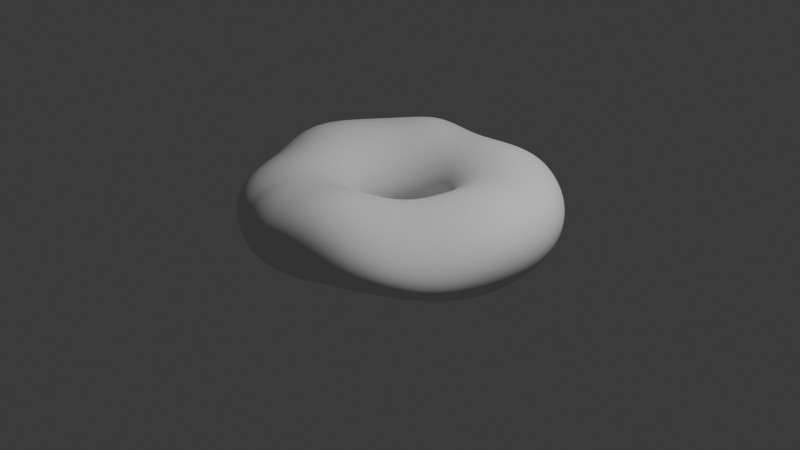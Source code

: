 # Source: untitled.blend  (saved by Blender 4.2.66; exported with 4.5.12 LTS)
import bpy
from mathutils import Matrix  # noqa: F401  (used for matrix-valued properties, if any)

bpy.ops.wm.read_factory_settings(use_empty=True)
scene = bpy.context.scene
scene.name = 'Scene'

# ---- collections
col_collection = bpy.data.collections.new('Collection'); scene.collection.children.link(col_collection)

# ---- world
world_world = bpy.data.worlds.new('World'); scene.world = world_world
world_world.use_nodes = True; world_world.node_tree.nodes.clear()
_N = world_world.node_tree.nodes; _L = world_world.node_tree.links
n0 = _N.new('ShaderNodeOutputWorld'); n0.name = 'World Output'; n0.location = (300, 300)
n1 = _N.new('ShaderNodeBackground'); n1.name = 'Background'; n1.location = (10, 300)
n1.inputs[0].default_value = (0.05088, 0.05088, 0.05088, 1.0)
_L.new(n1.outputs[0], n0.inputs[0])
n0.is_active_output = True
world_world.color = (0.05088, 0.05088, 0.05088)
world_world.sun_shadow_jitter_overblur = 0.0

# ---- cameras
cam_camera = bpy.data.cameras.new('Camera')
cam_camera.clip_end = 100.0
cam_camera.ortho_scale = 7.314

# ---- lights
light_light = bpy.data.lights.new('Light', 'POINT')
light_light.energy = 1000.0
light_light.shadow_soft_size = 0.1

# ---- meshes
me_torus = bpy.data.meshes.new('Torus')
me_torus.from_pydata([(1.753, 0.01084, 0.007622), (1.688, 0.001475, 0.2744), (1.513, 0.0, 0.4926), (1.261, -0.0004176, 0.6191), (0.9832, -0.001215, 0.6332), (0.7053, 0.02094, 0.5121), (0.5538, -0.000137, 0.2836), (0.4907, 0.002064, 0.001985), (0.5565, 0.01572, -0.2623), (0.7387, 0.04395, -0.4616), (0.9992, 0.07374, -0.5591), (1.282, 0.08236, -0.5514), (1.529, 0.06261, -0.4461), (1.696, 0.03275, -0.2503), (1.734, 0.2966, 0.01609), (1.669, 0.2707, 0.278), (1.495, 0.2373, 0.4949), (1.249, 0.1954, 0.6343), (0.9758, 0.1499, 0.6533), (0.7257, 0.1107, 0.5287), (0.5491, 0.08497, 0.2903), (0.4854, 0.07983, 0.004801), (0.5507, 0.106, -0.2596), (0.7322, 0.167, -0.4551), (0.9921, 0.2459, -0.549), (1.274, 0.3072, -0.5368), (1.518, 0.3262, -0.4296), (1.681, 0.3168, -0.2362), (1.672, 0.5691, 0.01995), (1.607, 0.531, 0.28), (1.441, 0.4683, 0.5047), (1.207, 0.3861, 0.6536), (0.9442, 0.2977, 0.6743), (0.7019, 0.2204, 0.5428), (0.5302, 0.1687, 0.2971), (0.468, 0.1549, 0.007407), (0.5308, 0.1916, -0.2586), (0.7064, 0.2811, -0.4529), (0.9579, 0.4021, -0.5443), (1.23, 0.5105, -0.529), (1.465, 0.5679, -0.4219), (1.621, 0.5828, -0.2302), (1.565, 0.8181, 0.01662), (1.506, 0.773, 0.2797), (1.352, 0.6859, 0.5143), (1.134, 0.5673, 0.6702), (0.8888, 0.4383, 0.6911), (0.6604, 0.325, 0.553), (0.498, 0.2484, 0.3017), (0.4388, 0.2252, 0.008661), (0.4973, 0.2701, -0.2597), (0.6618, 0.3828, -0.4555), (0.8972, 0.5369, -0.5495), (1.152, 0.6821, -0.5368), (1.372, 0.7771, -0.4291), (1.518, 0.82, -0.2355), (1.419, 1.04, 0.008227), (1.366, 0.9934, 0.2776), (1.229, 0.887, 0.5186), (1.032, 0.7354, 0.6772), (0.8099, 0.5688, 0.698), (0.6015, 0.422, 0.5565), (0.453, 0.3221, 0.3032), (0.3983, 0.2893, 0.008152), (0.4509, 0.3398, -0.2626), (0.5996, 0.4703, -0.4624), (0.8119, 0.6492, -0.5627), (1.041, 0.8239, -0.5557), (1.241, 0.9532, -0.4475), (1.374, 1.026, -0.2494), (1.238, 1.239, 0.0008715), (1.194, 1.193, 0.2754), (1.074, 1.068, 0.5151), (0.9028, 0.8862, 0.6713), (0.7086, 0.6863, 0.691), (0.5265, 0.5091, 0.5523), (0.3963, 0.3882, 0.3012), (0.3478, 0.3465, 0.006268), (0.3931, 0.4002, -0.2666), (0.522, 0.5437, -0.4718), (0.7056, 0.7415, -0.5799), (0.9043, 0.9413, -0.5789), (1.078, 1.102, -0.4696), (1.196, 1.205, -0.2649), (1.029, 1.416, 0.0), (0.992, 1.365, 0.2734), (0.8918, 1.223, 0.5052), (0.7491, 1.016, 0.6551), (0.5882, 0.7876, 0.674), (0.4375, 0.5841, 0.5415), (0.3294, 0.445, 0.2961), (0.2888, 0.3961, 0.004047), (0.3258, 0.451, -0.2705), (0.4316, 0.6041, -0.4815), (0.5824, 0.8172, -0.597), (0.7461, 1.04, -0.5998), (0.8913, 1.232, -0.4871), (0.992, 1.365, -0.2732), (0.7945, 1.559, 0.0), (0.7662, 1.504, 0.2733), (0.6873, 1.348, 0.4951), (0.5764, 1.121, 0.6352), (0.4527, 0.8698, 0.6525), (0.3372, 0.645, 0.527), (0.254, 0.4908, 0.2891), (0.2228, 0.4364, 0.001838), (0.2509, 0.4927, -0.273), (0.3314, 0.6529, -0.4891), (0.4416, 0.8783, -0.6054), (0.5571, 1.121, -0.5995), (0.6732, 1.344, -0.4813), (0.7632, 1.503, -0.2709), (0.5257, 1.66, 0.01258), (0.5211, 1.605, 0.2737), (0.4675, 1.439, 0.4926), (0.3905, 1.198, 0.6193), (0.3065, 0.9303, 0.6322), (0.2287, 0.6899, 0.512), (0.1725, 0.5246, 0.2819), (0.1515, 0.466, 0.0002323), (0.1707, 0.5254, -0.2733), (0.2243, 0.6916, -0.4922), (0.2785, 0.9253, -0.594), (0.3289, 1.182, -0.5638), (0.3977, 1.42, -0.4344), (0.4759, 1.593, -0.2353), (0.2223, 1.715, 0.04289), (0.2513, 1.663, 0.2839), (0.2367, 1.494, 0.4926), (0.1971, 1.245, 0.6142), (0.1541, 0.9674, 0.6181), (0.1153, 0.7176, 0.4998), (0.08698, 0.5454, 0.2761), (0.07665, 0.484, 7.715e-17), (0.08641, 0.5456, -0.2733), (0.1103, 0.7173, -0.4896), (0.108, 0.9556, -0.5765), (0.08986, 1.216, -0.5249), (0.1021, 1.458, -0.3805), (0.1602, 1.639, -0.1869), (-0.06971, 1.731, 0.05805), (-0.02112, 1.682, 0.2909), (-0.0005777, 1.513, 0.493), (9.514e-08, 1.26, 0.6142), (7.397e-08, 0.9798, 0.6142), (0.0001269, 0.7271, 0.4932), (1.151e-05, 0.5524, 0.2734), (3.699e-08, 0.49, 7.715e-17), (4.17e-08, 0.5524, -0.2733), (-0.005233, 0.7258, -0.4882), (-0.0541, 0.9653, -0.5692), (-0.1276, 1.226, -0.508), (-0.1657, 1.468, -0.3546), (-0.1314, 1.652, -0.1639), (-0.3253, 1.715, 0.04289), (-0.2767, 1.663, 0.2839), (-0.2367, 1.494, 0.4926), (-0.1971, 1.245, 0.6142), (-0.1533, 0.9677, 0.6142), (-0.1138, 0.7182, 0.4926), (-0.08641, 0.5456, 0.2733), (-0.07665, 0.484, 7.715e-17), (-0.08641, 0.5456, -0.2733), (-0.1173, 0.7173, -0.4896), (-0.1986, 0.9556, -0.5765), (-0.3044, 1.216, -0.5249), (-0.3712, 1.458, -0.3805), (-0.3678, 1.639, -0.1869), (-0.5559, 1.66, 0.01258), (-0.5219, 1.605, 0.2737), (-0.4675, 1.439, 0.4926), (-0.3894, 1.199, 0.6142), (-0.3028, 0.9319, 0.6142), (-0.2247, 0.6916, 0.4926), (-0.1707, 0.5254, 0.2733), (-0.1514, 0.466, 7.715e-17), (-0.1707, 0.5254, -0.2733), (-0.2251, 0.6915, -0.4922), (-0.327, 0.9253, -0.594), (-0.4497, 1.183, -0.5636), (-0.5373, 1.42, -0.4344), (-0.5671, 1.593, -0.2353), (-0.7945, 1.559, 0.0), (-0.7662, 1.504, 0.2733), (-0.6868, 1.348, 0.4926), (-0.5721, 1.123, 0.6142), (-0.4448, 0.873, 0.6142), (-0.3301, 0.6479, 0.4926), (-0.2508, 0.4922, 0.2733), (-0.2225, 0.4366, 7.715e-17), (-0.2508, 0.4922, -0.2733), (-0.3301, 0.6479, -0.4926), (-0.4475, 0.874, -0.6091), (-0.5786, 1.13, -0.5942), (-0.6918, 1.355, -0.4746), (-0.767, 1.505, -0.2692), (-1.02, 1.426, 0.006641), (-0.9915, 1.365, 0.2762), (-0.8887, 1.221, 0.5017), (-0.7403, 1.017, 0.6233), (-0.5758, 0.7921, 0.6161), (-0.4274, 0.5883, 0.4926), (-0.3247, 0.4469, 0.2733), (-0.288, 0.3964, 7.715e-17), (-0.3247, 0.4469, -0.2733), (-0.4274, 0.5883, -0.4925), (-0.5651, 0.8057, -0.6057), (-0.711, 1.055, -0.5908), (-0.8534, 1.267, -0.4644), (-0.9677, 1.395, -0.2543), (-1.211, 1.267, 0.02885), (-1.185, 1.193, 0.3065), (-1.068, 1.057, 0.5356), (-0.8893, 0.8805, 0.6499), (-0.6922, 0.689, 0.627), (-0.5142, 0.5142, 0.4926), (-0.3906, 0.3906, 0.2733), (-0.3465, 0.3465, 7.715e-17), (-0.3906, 0.3906, -0.2733), (-0.5131, 0.5155, -0.4917), (-0.6717, 0.7183, -0.5976), (-0.8381, 0.955, -0.5725), (-1.002, 1.152, -0.4392), (-1.141, 1.257, -0.2318), (-1.38, 1.061, 0.05755), (-1.352, 0.9863, 0.3434), (-1.219, 0.8656, 0.5737), (-1.016, 0.722, 0.6774), (-0.7914, 0.5685, 0.6392), (-0.5883, 0.4271, 0.4937), (-0.4469, 0.3247, 0.2733), (-0.3964, 0.288, 7.715e-17), (-0.4469, 0.3247, -0.2733), (-0.5864, 0.4297, -0.491), (-0.7668, 0.6071, -0.5939), (-0.9561, 0.8172, -0.5643), (-1.141, 0.9894, -0.4273), (-1.299, 1.069, -0.2139), (-1.531, 0.8122, 0.0644), (-1.493, 0.7504, 0.3571), (-1.343, 0.6574, 0.5916), (-1.119, 0.5497, 0.6897), (-0.8715, 0.4358, 0.6447), (-0.6478, 0.3295, 0.4947), (-0.4922, 0.2508, 0.2733), (-0.4366, 0.2225, 7.715e-17), (-0.4922, 0.2508, -0.2733), (-0.6466, 0.3317, -0.4915), (-0.8509, 0.4715, -0.5968), (-1.069, 0.6373, -0.5717), (-1.28, 0.7682, -0.4374), (-1.451, 0.8239, -0.2158), (-1.655, 0.5407, 0.0386), (-1.602, 0.5034, 0.3357), (-1.435, 0.4434, 0.5737), (-1.195, 0.3704, 0.6785), (-0.9305, 0.2951, 0.6402), (-0.6915, 0.2243, 0.494), (-0.5254, 0.1707, 0.2733), (-0.466, 0.1514, 7.715e-17), (-0.5254, 0.1707, -0.2733), (-0.6915, 0.2249, -0.4925), (-0.9197, 0.3175, -0.6046), (-1.167, 0.4274, -0.5895), (-1.402, 0.5112, -0.4635), (-1.581, 0.5469, -0.2441), (-1.728, 0.2708, 0.01041), (-1.665, 0.255, 0.3055), (-1.491, 0.2233, 0.5396), (-1.243, 0.186, 0.6519), (-0.967, 0.1491, 0.6284), (-0.7182, 0.1137, 0.4926), (-0.5456, 0.08641, 0.2733), (-0.484, 0.07665, 7.715e-17), (-0.5456, 0.08641, -0.2733), (-0.7182, 0.1138, -0.4926), (-0.9653, 0.1563, -0.6123), (-1.236, 0.2079, -0.6072), (-1.486, 0.2464, -0.4862), (-1.665, 0.2664, -0.2713), (-1.746, -0.003401, 0.02566), (-1.681, -0.005685, 0.3125), (-1.507, -0.006945, 0.5332), (-1.258, -0.004676, 0.6369), (-0.9797, -0.0008319, 0.617), (-0.7272, 6.357e-08, 0.4926), (-0.5524, 4.829e-08, 0.2733), (-0.49, 4.284e-08, 7.715e-17), (-0.5524, 4.829e-08, -0.2733), (-0.7272, 6.357e-08, -0.4926), (-0.9782, 0.002544, -0.6118), (-1.254, 0.009669, -0.6052), (-1.507, 0.008946, -0.4838), (-1.684, 0.001097, -0.2611), (-1.712, -0.2733, 0.07109), (-1.653, -0.2742, 0.3529), (-1.483, -0.2453, 0.5578), (-1.24, -0.201, 0.6437), (-0.9673, -0.1536, 0.6166), (-0.7182, -0.1138, 0.4926), (-0.5456, -0.08641, 0.2733), (-0.484, -0.07665, 7.715e-17), (-0.5456, -0.08641, -0.2733), (-0.7182, -0.1137, -0.4925), (-0.9598, -0.1403, -0.6022), (-1.224, -0.163, -0.5825), (-1.468, -0.198, -0.4471), (-1.645, -0.2425, -0.2152), (-1.633, -0.524, 0.1101), (-1.584, -0.5279, 0.3802), (-1.425, -0.4781, 0.5729), (-1.192, -0.3943, 0.6509), (-0.9312, -0.3033, 0.6181), (-0.6916, -0.2247, 0.4926), (-0.5254, -0.1707, 0.2733), (-0.466, -0.1514, 7.715e-17), (-0.5254, -0.1707, -0.2733), (-0.6908, -0.2234, -0.4914), (-0.9173, -0.2791, -0.5922), (-1.162, -0.3308, -0.5597), (-1.39, -0.3957, -0.4075), (-1.561, -0.4716, -0.1699), (-1.524, -0.766, 0.1038), (-1.483, -0.7652, 0.3628), (-1.337, -0.6949, 0.5563), (-1.118, -0.5758, 0.6424), (-0.8727, -0.4451, 0.6163), (-0.6479, -0.3301, 0.4926), (-0.4922, -0.2508, 0.2733), (-0.4366, -0.2225, 7.715e-17), (-0.4922, -0.2508, -0.2733), (-0.6468, -0.3282, -0.4908), (-0.8559, -0.417, -0.5884), (-1.08, -0.5033, -0.5503), (-1.29, -0.5983, -0.3953), (-1.452, -0.7006, -0.1637), (-1.393, -1.004, 0.05481), (-1.355, -0.9894, 0.3148), (-1.219, -0.893, 0.5212), (-1.018, -0.7421, 0.625), (-0.7927, -0.5759, 0.6142), (-0.5883, -0.4274, 0.4926), (-0.4469, -0.3247, 0.2733), (-0.3964, -0.288, 7.715e-17), (-0.4469, -0.3247, -0.2733), (-0.5877, -0.4264, -0.4915), (-0.7786, -0.5531, -0.593), (-0.984, -0.683, -0.5607), (-1.178, -0.8156, -0.4219), (-1.327, -0.9366, -0.2048), (-1.232, -1.228, 0.009165), (-1.193, -1.193, 0.2761), (-1.069, -1.07, 0.4949), (-0.8911, -0.8911, 0.6142), (-0.6928, -0.6928, 0.6142), (-0.5142, -0.5142, 0.4926), (-0.3906, -0.3906, 0.2733), (-0.3465, -0.3465, 7.715e-17), (-0.3906, -0.3906, -0.2733), (-0.5142, -0.5142, -0.4925), (-0.6856, -0.6811, -0.6034), (-0.871, -0.8586, -0.584), (-1.046, -1.03, -0.4561), (-1.177, -1.167, -0.2487), (-1.029, -1.416, 0.0), (-0.992, -1.365, 0.2733), (-0.8892, -1.224, 0.4926), (-0.7407, -1.02, 0.6142), (-0.5759, -0.7927, 0.6142), (-0.4274, -0.5883, 0.4926), (-0.3247, -0.4469, 0.2733), (-0.288, -0.3964, 7.715e-17), (-0.3247, -0.4469, -0.2733), (-0.4274, -0.5883, -0.4926), (-0.5667, -0.7925, -0.6053), (-0.7085, -1.017, -0.5829), (-0.8606, -1.221, -0.4642), (-0.9853, -1.364, -0.2665), (-0.7679, -1.563, 0.02402), (-0.7655, -1.504, 0.2739), (-0.6868, -1.348, 0.4926), (-0.5721, -1.123, 0.6142), (-0.4448, -0.873, 0.6142), (-0.3301, -0.6479, 0.4926), (-0.2508, -0.4922, 0.2733), (-0.2225, -0.4366, 7.715e-17), (-0.2508, -0.4922, -0.2733), (-0.3293, -0.6481, -0.4918), (-0.4014, -0.8791, -0.575), (-0.4948, -1.134, -0.5411), (-0.6083, -1.36, -0.4169), (-0.7008, -1.513, -0.2127), (-0.5268, -1.668, 0.02065), (-0.5241, -1.605, 0.2736), (-0.4708, -1.438, 0.4899), (-0.3894, -1.199, 0.6142), (-0.3028, -0.9319, 0.6142), (-0.2244, -0.6915, 0.4933), (-0.1707, -0.5253, 0.2734), (-0.1514, -0.466, 7.715e-17), (-0.1707, -0.5254, -0.2733), (-0.2184, -0.6925, -0.4869), (-0.2532, -0.9394, -0.5662), (-0.3583, -1.206, -0.5694), (-0.466, -1.444, -0.4664), (-0.5071, -1.611, -0.2426), (-0.3258, -1.725, -0.02865), (-0.3238, -1.661, 0.2295), (-0.2742, -1.49, 0.4627), (-0.2009, -1.244, 0.6112), (-0.1749, -0.9477, 0.6157), (-0.1714, -0.6662, 0.4937), (-0.091, -0.5402, 0.2762), (-0.07665, -0.484, 7.715e-17), (-0.08641, -0.5456, -0.2733), (-0.105, -0.7195, -0.4846), (-0.1247, -0.9731, -0.5814), (-0.2078, -1.248, -0.5991), (-0.2702, -1.496, -0.4886), (-0.3008, -1.667, -0.2784), (-0.1199, -1.738, -0.08619), (-0.1207, -1.674, 0.1793), (-0.0672, -1.505, 0.4389), (-0.03907, -1.234, 0.6058), (-0.2206, -0.7861, 0.6062), (-0.2361, -0.5195, 0.4848), (-0.06191, -0.496, 0.2757), (0.0001249, -0.49, 0.0003518), (4.17e-08, -0.5524, -0.2733), (0.004032, -0.7278, -0.4887), (0.005706, -0.9821, -0.6013), (-0.02938, -1.261, -0.6179), (-0.04902, -1.512, -0.5068), (-0.08106, -1.682, -0.3188), (0.1068, -1.709, -0.1305), (0.1338, -1.651, 0.1694), (0.1803, -1.487, 0.4491), (-0.07633, -1.012, 0.5962), (-0.415, -0.4724, 0.5849), (-0.3764, -0.2901, 0.4695), (-0.0761, -0.4012, 0.2713), (0.07753, -0.4837, 0.002476), (0.08641, -0.5456, -0.2733), (0.1133, -0.7182, -0.4928), (0.1413, -0.9672, -0.6194), (0.1458, -1.241, -0.6441), (0.1413, -1.485, -0.5558), (0.1214, -1.652, -0.3788), (0.4368, -1.652, -0.08302), (0.4648, -1.598, 0.228), (0.3047, -1.309, 0.4741), (-0.2434, -0.6479, 0.5796), (-0.6562, -0.0984, 0.5595), (-0.53, -0.03447, 0.4522), (-0.1037, -0.2837, 0.265), (0.1441, -0.4577, 0.004125), (0.1707, -0.5254, -0.2733), (0.2247, -0.6917, -0.4924), (0.2847, -0.9317, -0.621), (0.3284, -1.195, -0.6484), (0.36, -1.428, -0.569), (0.3902, -1.59, -0.3772), (0.7831, -1.561, 0.004048), (0.7544, -1.494, 0.2749), (0.3474, -1.052, 0.4755), (-0.3654, -0.3085, 0.5596), (-0.8248, 0.2294, 0.5393), (-0.6279, 0.185, 0.4385), (-0.1134, -0.1727, 0.2593), (0.1993, -0.4141, 0.004299), (0.2508, -0.4922, -0.2733), (0.3297, -0.6498, -0.4856), (0.4392, -0.8809, -0.5859), (0.5403, -1.134, -0.5836), (0.6449, -1.358, -0.4701), (0.7379, -1.51, -0.2605), (1.025, -1.431, 0.05657), (0.9547, -1.34, 0.2959), (0.4616, -0.8535, 0.4726), (-0.3157, -0.1024, 0.5513), (-0.8158, 0.4156, 0.5317), (-0.6148, 0.3173, 0.4326), (-0.08143, -0.09126, 0.2563), (0.255, -0.3652, 0.003945), (0.3247, -0.447, -0.2731), (0.4263, -0.5932, -0.4741), (0.5721, -0.8096, -0.5509), (0.7341, -1.049, -0.5046), (0.8818, -1.257, -0.3697), (0.9861, -1.391, -0.1762), (1.231, -1.265, 0.1019), (1.163, -1.183, 0.3231), (0.6969, -0.7517, 0.4863), (-0.06294, -0.06395, 0.5575), (-0.5869, 0.4181, 0.5381), (-0.4732, 0.3437, 0.4355), (0.001072, -0.04964, 0.2566), (0.3161, -0.3178, 0.003605), (0.3905, -0.391, -0.2717), (0.5125, -0.5218, -0.4639), (0.6874, -0.7168, -0.5243), (0.8816, -0.9332, -0.4563), (1.059, -1.119, -0.3061), (1.184, -1.235, -0.1159), (1.409, -1.061, 0.1203), (1.361, -1.008, 0.3359), (1.008, -0.7102, 0.5005), (0.3224, -0.1379, 0.5727), (-0.2208, 0.3033, 0.5527), (-0.2315, 0.2849, 0.4451), (0.1257, -0.04336, 0.26), (0.3792, -0.2712, 0.003266), (0.4467, -0.3254, -0.2708), (0.5864, -0.436, -0.4593), (0.7866, -0.6028, -0.5133), (1.009, -0.7882, -0.4361), (1.211, -0.9463, -0.2782), (1.354, -1.041, -0.09108), (1.553, -0.8212, 0.1002), (1.501, -0.7795, 0.3233), (1.298, -0.6492, 0.5048), (0.7398, -0.2419, 0.5889), (0.1933, 0.1441, 0.5711), (0.05846, 0.182, 0.4584), (0.2708, -0.0565, 0.265), (0.4336, -0.2187, 0.002447), (0.4923, -0.2504, -0.2708), (0.6477, -0.332, -0.4591), (0.8696, -0.4612, -0.5177), (1.114, -0.6117, -0.4526), (1.337, -0.7366, -0.3059), (1.494, -0.8077, -0.1175), (1.661, -0.5554, 0.05493), (1.604, -0.5275, 0.2957), (1.438, -0.4687, 0.497), (1.083, -0.2903, 0.6043), (0.5783, 0.002767, 0.59), (0.342, 0.07908, 0.4734), (0.4082, -0.06743, 0.2703), (0.4662, -0.1513, 0.0006402), (0.5266, -0.1661, -0.2696), (0.695, -0.2125, -0.4619), (0.935, -0.2932, -0.5336), (1.198, -0.3968, -0.4913), (1.434, -0.492, -0.3654), (1.599, -0.5469, -0.1775), (1.728, -0.276, 0.0127), (1.667, -0.2643, 0.2746), (1.494, -0.2367, 0.4926), (1.245, -0.1971, 0.6142), (0.863, -0.0629, 0.6105), (0.5698, 0.01586, 0.4924), (0.5095, -0.05383, 0.2769), (0.4841, -0.076, 0.0004615), (0.5483, -0.07615, -0.2661), (0.726, -0.08454, -0.4645), (0.9793, -0.1102, -0.552), (1.255, -0.1584, -0.5328), (1.5, -0.2169, -0.423), (1.668, -0.261, -0.2342)], [], [(0, 14, 15, 1), (1, 15, 16, 2), (2, 16, 17, 3), (3, 17, 18, 4), (4, 18, 19, 5), (5, 19, 20, 6), (6, 20, 21, 7), (7, 21, 22, 8), (8, 22, 23, 9), (9, 23, 24, 10), (10, 24, 25, 11), (11, 25, 26, 12), (12, 26, 27, 13), (13, 27, 14, 0), (14, 28, 29, 15), (15, 29, 30, 16), (16, 30, 31, 17), (17, 31, 32, 18), (18, 32, 33, 19), (19, 33, 34, 20), (20, 34, 35, 21), (21, 35, 36, 22), (22, 36, 37, 23), (23, 37, 38, 24), (24, 38, 39, 25), (25, 39, 40, 26), (26, 40, 41, 27), (27, 41, 28, 14), (28, 42, 43, 29), (29, 43, 44, 30), (30, 44, 45, 31), (31, 45, 46, 32), (32, 46, 47, 33), (33, 47, 48, 34), (34, 48, 49, 35), (35, 49, 50, 36), (36, 50, 51, 37), (37, 51, 52, 38), (38, 52, 53, 39), (39, 53, 54, 40), (40, 54, 55, 41), (41, 55, 42, 28), (42, 56, 57, 43), (43, 57, 58, 44), (44, 58, 59, 45), (45, 59, 60, 46), (46, 60, 61, 47), (47, 61, 62, 48), (48, 62, 63, 49), (49, 63, 64, 50), (50, 64, 65, 51), (51, 65, 66, 52), (52, 66, 67, 53), (53, 67, 68, 54), (54, 68, 69, 55), (55, 69, 56, 42), (56, 70, 71, 57), (57, 71, 72, 58), (58, 72, 73, 59), (59, 73, 74, 60), (60, 74, 75, 61), (61, 75, 76, 62), (62, 76, 77, 63), (63, 77, 78, 64), (64, 78, 79, 65), (65, 79, 80, 66), (66, 80, 81, 67), (67, 81, 82, 68), (68, 82, 83, 69), (69, 83, 70, 56), (70, 84, 85, 71), (71, 85, 86, 72), (72, 86, 87, 73), (73, 87, 88, 74), (74, 88, 89, 75), (75, 89, 90, 76), (76, 90, 91, 77), (77, 91, 92, 78), (78, 92, 93, 79), (79, 93, 94, 80), (80, 94, 95, 81), (81, 95, 96, 82), (82, 96, 97, 83), (83, 97, 84, 70), (84, 98, 99, 85), (85, 99, 100, 86), (86, 100, 101, 87), (87, 101, 102, 88), (88, 102, 103, 89), (89, 103, 104, 90), (90, 104, 105, 91), (91, 105, 106, 92), (92, 106, 107, 93), (93, 107, 108, 94), (94, 108, 109, 95), (95, 109, 110, 96), (96, 110, 111, 97), (97, 111, 98, 84), (98, 112, 113, 99), (99, 113, 114, 100), (100, 114, 115, 101), (101, 115, 116, 102), (102, 116, 117, 103), (103, 117, 118, 104), (104, 118, 119, 105), (105, 119, 120, 106), (106, 120, 121, 107), (107, 121, 122, 108), (108, 122, 123, 109), (109, 123, 124, 110), (110, 124, 125, 111), (111, 125, 112, 98), (112, 126, 127, 113), (113, 127, 128, 114), (114, 128, 129, 115), (115, 129, 130, 116), (116, 130, 131, 117), (117, 131, 132, 118), (118, 132, 133, 119), (119, 133, 134, 120), (120, 134, 135, 121), (121, 135, 136, 122), (122, 136, 137, 123), (123, 137, 138, 124), (124, 138, 139, 125), (125, 139, 126, 112), (126, 140, 141, 127), (127, 141, 142, 128), (128, 142, 143, 129), (129, 143, 144, 130), (130, 144, 145, 131), (131, 145, 146, 132), (132, 146, 147, 133), (133, 147, 148, 134), (134, 148, 149, 135), (135, 149, 150, 136), (136, 150, 151, 137), (137, 151, 152, 138), (138, 152, 153, 139), (139, 153, 140, 126), (140, 154, 155, 141), (141, 155, 156, 142), (142, 156, 157, 143), (143, 157, 158, 144), (144, 158, 159, 145), (145, 159, 160, 146), (146, 160, 161, 147), (147, 161, 162, 148), (148, 162, 163, 149), (149, 163, 164, 150), (150, 164, 165, 151), (151, 165, 166, 152), (152, 166, 167, 153), (153, 167, 154, 140), (154, 168, 169, 155), (155, 169, 170, 156), (156, 170, 171, 157), (157, 171, 172, 158), (158, 172, 173, 159), (159, 173, 174, 160), (160, 174, 175, 161), (161, 175, 176, 162), (162, 176, 177, 163), (163, 177, 178, 164), (164, 178, 179, 165), (165, 179, 180, 166), (166, 180, 181, 167), (167, 181, 168, 154), (168, 182, 183, 169), (169, 183, 184, 170), (170, 184, 185, 171), (171, 185, 186, 172), (172, 186, 187, 173), (173, 187, 188, 174), (174, 188, 189, 175), (175, 189, 190, 176), (176, 190, 191, 177), (177, 191, 192, 178), (178, 192, 193, 179), (179, 193, 194, 180), (180, 194, 195, 181), (181, 195, 182, 168), (182, 196, 197, 183), (183, 197, 198, 184), (184, 198, 199, 185), (185, 199, 200, 186), (186, 200, 201, 187), (187, 201, 202, 188), (188, 202, 203, 189), (189, 203, 204, 190), (190, 204, 205, 191), (191, 205, 206, 192), (192, 206, 207, 193), (193, 207, 208, 194), (194, 208, 209, 195), (195, 209, 196, 182), (196, 210, 211, 197), (197, 211, 212, 198), (198, 212, 213, 199), (199, 213, 214, 200), (200, 214, 215, 201), (201, 215, 216, 202), (202, 216, 217, 203), (203, 217, 218, 204), (204, 218, 219, 205), (205, 219, 220, 206), (206, 220, 221, 207), (207, 221, 222, 208), (208, 222, 223, 209), (209, 223, 210, 196), (210, 224, 225, 211), (211, 225, 226, 212), (212, 226, 227, 213), (213, 227, 228, 214), (214, 228, 229, 215), (215, 229, 230, 216), (216, 230, 231, 217), (217, 231, 232, 218), (218, 232, 233, 219), (219, 233, 234, 220), (220, 234, 235, 221), (221, 235, 236, 222), (222, 236, 237, 223), (223, 237, 224, 210), (224, 238, 239, 225), (225, 239, 240, 226), (226, 240, 241, 227), (227, 241, 242, 228), (228, 242, 243, 229), (229, 243, 244, 230), (230, 244, 245, 231), (231, 245, 246, 232), (232, 246, 247, 233), (233, 247, 248, 234), (234, 248, 249, 235), (235, 249, 250, 236), (236, 250, 251, 237), (237, 251, 238, 224), (238, 252, 253, 239), (239, 253, 254, 240), (240, 254, 255, 241), (241, 255, 256, 242), (242, 256, 257, 243), (243, 257, 258, 244), (244, 258, 259, 245), (245, 259, 260, 246), (246, 260, 261, 247), (247, 261, 262, 248), (248, 262, 263, 249), (249, 263, 264, 250), (250, 264, 265, 251), (251, 265, 252, 238), (252, 266, 267, 253), (253, 267, 268, 254), (254, 268, 269, 255), (255, 269, 270, 256), (256, 270, 271, 257), (257, 271, 272, 258), (258, 272, 273, 259), (259, 273, 274, 260), (260, 274, 275, 261), (261, 275, 276, 262), (262, 276, 277, 263), (263, 277, 278, 264), (264, 278, 279, 265), (265, 279, 266, 252), (266, 280, 281, 267), (267, 281, 282, 268), (268, 282, 283, 269), (269, 283, 284, 270), (270, 284, 285, 271), (271, 285, 286, 272), (272, 286, 287, 273), (273, 287, 288, 274), (274, 288, 289, 275), (275, 289, 290, 276), (276, 290, 291, 277), (277, 291, 292, 278), (278, 292, 293, 279), (279, 293, 280, 266), (280, 294, 295, 281), (281, 295, 296, 282), (282, 296, 297, 283), (283, 297, 298, 284), (284, 298, 299, 285), (285, 299, 300, 286), (286, 300, 301, 287), (287, 301, 302, 288), (288, 302, 303, 289), (289, 303, 304, 290), (290, 304, 305, 291), (291, 305, 306, 292), (292, 306, 307, 293), (293, 307, 294, 280), (294, 308, 309, 295), (295, 309, 310, 296), (296, 310, 311, 297), (297, 311, 312, 298), (298, 312, 313, 299), (299, 313, 314, 300), (300, 314, 315, 301), (301, 315, 316, 302), (302, 316, 317, 303), (303, 317, 318, 304), (304, 318, 319, 305), (305, 319, 320, 306), (306, 320, 321, 307), (307, 321, 308, 294), (308, 322, 323, 309), (309, 323, 324, 310), (310, 324, 325, 311), (311, 325, 326, 312), (312, 326, 327, 313), (313, 327, 328, 314), (314, 328, 329, 315), (315, 329, 330, 316), (316, 330, 331, 317), (317, 331, 332, 318), (318, 332, 333, 319), (319, 333, 334, 320), (320, 334, 335, 321), (321, 335, 322, 308), (322, 336, 337, 323), (323, 337, 338, 324), (324, 338, 339, 325), (325, 339, 340, 326), (326, 340, 341, 327), (327, 341, 342, 328), (328, 342, 343, 329), (329, 343, 344, 330), (330, 344, 345, 331), (331, 345, 346, 332), (332, 346, 347, 333), (333, 347, 348, 334), (334, 348, 349, 335), (335, 349, 336, 322), (336, 350, 351, 337), (337, 351, 352, 338), (338, 352, 353, 339), (339, 353, 354, 340), (340, 354, 355, 341), (341, 355, 356, 342), (342, 356, 357, 343), (343, 357, 358, 344), (344, 358, 359, 345), (345, 359, 360, 346), (346, 360, 361, 347), (347, 361, 362, 348), (348, 362, 363, 349), (349, 363, 350, 336), (350, 364, 365, 351), (351, 365, 366, 352), (352, 366, 367, 353), (353, 367, 368, 354), (354, 368, 369, 355), (355, 369, 370, 356), (356, 370, 371, 357), (357, 371, 372, 358), (358, 372, 373, 359), (359, 373, 374, 360), (360, 374, 375, 361), (361, 375, 376, 362), (362, 376, 377, 363), (363, 377, 364, 350), (364, 378, 379, 365), (365, 379, 380, 366), (366, 380, 381, 367), (367, 381, 382, 368), (368, 382, 383, 369), (369, 383, 384, 370), (370, 384, 385, 371), (371, 385, 386, 372), (372, 386, 387, 373), (373, 387, 388, 374), (374, 388, 389, 375), (375, 389, 390, 376), (376, 390, 391, 377), (377, 391, 378, 364), (378, 392, 393, 379), (379, 393, 394, 380), (380, 394, 395, 381), (381, 395, 396, 382), (382, 396, 397, 383), (383, 397, 398, 384), (384, 398, 399, 385), (385, 399, 400, 386), (386, 400, 401, 387), (387, 401, 402, 388), (388, 402, 403, 389), (389, 403, 404, 390), (390, 404, 405, 391), (391, 405, 392, 378), (392, 406, 407, 393), (393, 407, 408, 394), (394, 408, 409, 395), (395, 409, 410, 396), (396, 410, 411, 397), (397, 411, 412, 398), (398, 412, 413, 399), (399, 413, 414, 400), (400, 414, 415, 401), (401, 415, 416, 402), (402, 416, 417, 403), (403, 417, 418, 404), (404, 418, 419, 405), (405, 419, 406, 392), (406, 420, 421, 407), (407, 421, 422, 408), (408, 422, 423, 409), (409, 423, 424, 410), (410, 424, 425, 411), (411, 425, 426, 412), (412, 426, 427, 413), (413, 427, 428, 414), (414, 428, 429, 415), (415, 429, 430, 416), (416, 430, 431, 417), (417, 431, 432, 418), (418, 432, 433, 419), (419, 433, 420, 406), (420, 434, 435, 421), (421, 435, 436, 422), (422, 436, 437, 423), (423, 437, 438, 424), (424, 438, 439, 425), (425, 439, 440, 426), (426, 440, 441, 427), (427, 441, 442, 428), (428, 442, 443, 429), (429, 443, 444, 430), (430, 444, 445, 431), (431, 445, 446, 432), (432, 446, 447, 433), (433, 447, 434, 420), (434, 448, 449, 435), (435, 449, 450, 436), (436, 450, 451, 437), (437, 451, 452, 438), (438, 452, 453, 439), (439, 453, 454, 440), (440, 454, 455, 441), (441, 455, 456, 442), (442, 456, 457, 443), (443, 457, 458, 444), (444, 458, 459, 445), (445, 459, 460, 446), (446, 460, 461, 447), (447, 461, 448, 434), (448, 462, 463, 449), (449, 463, 464, 450), (450, 464, 465, 451), (451, 465, 466, 452), (452, 466, 467, 453), (453, 467, 468, 454), (454, 468, 469, 455), (455, 469, 470, 456), (456, 470, 471, 457), (457, 471, 472, 458), (458, 472, 473, 459), (459, 473, 474, 460), (460, 474, 475, 461), (461, 475, 462, 448), (462, 476, 477, 463), (463, 477, 478, 464), (464, 478, 479, 465), (465, 479, 480, 466), (466, 480, 481, 467), (467, 481, 482, 468), (468, 482, 483, 469), (469, 483, 484, 470), (470, 484, 485, 471), (471, 485, 486, 472), (472, 486, 487, 473), (473, 487, 488, 474), (474, 488, 489, 475), (475, 489, 476, 462), (476, 490, 491, 477), (477, 491, 492, 478), (478, 492, 493, 479), (479, 493, 494, 480), (480, 494, 495, 481), (481, 495, 496, 482), (482, 496, 497, 483), (483, 497, 498, 484), (484, 498, 499, 485), (485, 499, 500, 486), (486, 500, 501, 487), (487, 501, 502, 488), (488, 502, 503, 489), (489, 503, 490, 476), (490, 504, 505, 491), (491, 505, 506, 492), (492, 506, 507, 493), (493, 507, 508, 494), (494, 508, 509, 495), (495, 509, 510, 496), (496, 510, 511, 497), (497, 511, 512, 498), (498, 512, 513, 499), (499, 513, 514, 500), (500, 514, 515, 501), (501, 515, 516, 502), (502, 516, 517, 503), (503, 517, 504, 490), (504, 518, 519, 505), (505, 519, 520, 506), (506, 520, 521, 507), (507, 521, 522, 508), (508, 522, 523, 509), (509, 523, 524, 510), (510, 524, 525, 511), (511, 525, 526, 512), (512, 526, 527, 513), (513, 527, 528, 514), (514, 528, 529, 515), (515, 529, 530, 516), (516, 530, 531, 517), (517, 531, 518, 504), (518, 532, 533, 519), (519, 533, 534, 520), (520, 534, 535, 521), (521, 535, 536, 522), (522, 536, 537, 523), (523, 537, 538, 524), (524, 538, 539, 525), (525, 539, 540, 526), (526, 540, 541, 527), (527, 541, 542, 528), (528, 542, 543, 529), (529, 543, 544, 530), (530, 544, 545, 531), (531, 545, 532, 518), (532, 546, 547, 533), (533, 547, 548, 534), (534, 548, 549, 535), (535, 549, 550, 536), (536, 550, 551, 537), (537, 551, 552, 538), (538, 552, 553, 539), (539, 553, 554, 540), (540, 554, 555, 541), (541, 555, 556, 542), (542, 556, 557, 543), (543, 557, 558, 544), (544, 558, 559, 545), (545, 559, 546, 532), (546, 0, 1, 547), (547, 1, 2, 548), (548, 2, 3, 549), (549, 3, 4, 550), (550, 4, 5, 551), (551, 5, 6, 552), (552, 6, 7, 553), (553, 7, 8, 554), (554, 8, 9, 555), (555, 9, 10, 556), (556, 10, 11, 557), (557, 11, 12, 558), (558, 12, 13, 559), (559, 13, 0, 546)])
me_torus.polygons.foreach_set('use_smooth', [True] * 560)
_uv = me_torus.uv_layers.new(name='UVMap')
_uv.uv.foreach_set('vector', [0.525, 0.5, 0.55, 0.5, 0.55, 0.5714, 0.525, 0.5714, 0.525, 0.5714, 0.55, 0.5714, 0.55, 0.6429, 0.525, 0.6429, 0.525, 0.6429, 0.55, 0.6429, 0.55, 0.7143, 0.525, 0.7143, 0.525, 0.7143, 0.55, 0.7143, 0.55, 0.7857, 0.525, 0.7857, 0.525, 0.7857, 0.55, 0.7857, 0.55, 0.8571, 0.525, 0.8571, 0.525, 0.8571, 0.55, 0.8571, 0.55, 0.9286, 0.525, 0.9286, 0.525, 0.9286, 0.55, 0.9286, 0.55, 1.0, 0.525, 1.0, 0.525, -2.22e-16, 0.55, -2.22e-16, 0.55, 0.07143, 0.525, 0.07143, 0.525, 0.07143, 0.55, 0.07143, 0.55, 0.1429, 0.525, 0.1429, 0.525, 0.1429, 0.55, 0.1429, 0.55, 0.2143, 0.525, 0.2143, 0.525, 0.2143, 0.55, 0.2143, 0.55, 0.2857, 0.525, 0.2857, 0.525, 0.2857, 0.55, 0.2857, 0.55, 0.3571, 0.525, 0.3571, 0.525, 0.3571, 0.55, 0.3571, 0.55, 0.4286, 0.525, 0.4286, 0.525, 0.4286, 0.55, 0.4286, 0.55, 0.5, 0.525, 0.5, 0.55, 0.5, 0.575, 0.5, 0.575, 0.5714, 0.55, 0.5714, 0.55, 0.5714, 0.575, 0.5714, 0.575, 0.6429, 0.55, 0.6429, 0.55, 0.6429, 0.575, 0.6429, 0.575, 0.7143, 0.55, 0.7143, 0.55, 0.7143, 0.575, 0.7143, 0.575, 0.7857, 0.55, 0.7857, 0.55, 0.7857, 0.575, 0.7857, 0.575, 0.8571, 0.55, 0.8571, 0.55, 0.8571, 0.575, 0.8571, 0.575, 0.9286, 0.55, 0.9286, 0.55, 0.9286, 0.575, 0.9286, 0.575, 1.0, 0.55, 1.0, 0.55, -2.22e-16, 0.575, -2.22e-16, 0.575, 0.07143, 0.55, 0.07143, 0.55, 0.07143, 0.575, 0.07143, 0.575, 0.1429, 0.55, 0.1429, 0.55, 0.1429, 0.575, 0.1429, 0.575, 0.2143, 0.55, 0.2143, 0.55, 0.2143, 0.575, 0.2143, 0.575, 0.2857, 0.55, 0.2857, 0.55, 0.2857, 0.575, 0.2857, 0.575, 0.3571, 0.55, 0.3571, 0.55, 0.3571, 0.575, 0.3571, 0.575, 0.4286, 0.55, 0.4286, 0.55, 0.4286, 0.575, 0.4286, 0.575, 0.5, 0.55, 0.5, 0.575, 0.5, 0.6, 0.5, 0.6, 0.5714, 0.575, 0.5714, 0.575, 0.5714, 0.6, 0.5714, 0.6, 0.6429, 0.575, 0.6429, 0.575, 0.6429, 0.6, 0.6429, 0.6, 0.7143, 0.575, 0.7143, 0.575, 0.7143, 0.6, 0.7143, 0.6, 0.7857, 0.575, 0.7857, 0.575, 0.7857, 0.6, 0.7857, 0.6, 0.8571, 0.575, 0.8571, 0.575, 0.8571, 0.6, 0.8571, 0.6, 0.9286, 0.575, 0.9286, 0.575, 0.9286, 0.6, 0.9286, 0.6, 1.0, 0.575, 1.0, 0.575, -2.22e-16, 0.6, -2.22e-16, 0.6, 0.07143, 0.575, 0.07143, 0.575, 0.07143, 0.6, 0.07143, 0.6, 0.1429, 0.575, 0.1429, 0.575, 0.1429, 0.6, 0.1429, 0.6, 0.2143, 0.575, 0.2143, 0.575, 0.2143, 0.6, 0.2143, 0.6, 0.2857, 0.575, 0.2857, 0.575, 0.2857, 0.6, 0.2857, 0.6, 0.3571, 0.575, 0.3571, 0.575, 0.3571, 0.6, 0.3571, 0.6, 0.4286, 0.575, 0.4286, 0.575, 0.4286, 0.6, 0.4286, 0.6, 0.5, 0.575, 0.5, 0.6, 0.5, 0.625, 0.5, 0.625, 0.5714, 0.6, 0.5714, 0.6, 0.5714, 0.625, 0.5714, 0.625, 0.6429, 0.6, 0.6429, 0.6, 0.6429, 0.625, 0.6429, 0.625, 0.7143, 0.6, 0.7143, 0.6, 0.7143, 0.625, 0.7143, 0.625, 0.7857, 0.6, 0.7857, 0.6, 0.7857, 0.625, 0.7857, 0.625, 0.8571, 0.6, 0.8571, 0.6, 0.8571, 0.625, 0.8571, 0.625, 0.9286, 0.6, 0.9286, 0.6, 0.9286, 0.625, 0.9286, 0.625, 1.0, 0.6, 1.0, 0.6, -2.22e-16, 0.625, -2.22e-16, 0.625, 0.07143, 0.6, 0.07143, 0.6, 0.07143, 0.625, 0.07143, 0.625, 0.1429, 0.6, 0.1429, 0.6, 0.1429, 0.625, 0.1429, 0.625, 0.2143, 0.6, 0.2143, 0.6, 0.2143, 0.625, 0.2143, 0.625, 0.2857, 0.6, 0.2857, 0.6, 0.2857, 0.625, 0.2857, 0.625, 0.3571, 0.6, 0.3571, 0.6, 0.3571, 0.625, 0.3571, 0.625, 0.4286, 0.6, 0.4286, 0.6, 0.4286, 0.625, 0.4286, 0.625, 0.5, 0.6, 0.5, 0.625, 0.5, 0.65, 0.5, 0.65, 0.5714, 0.625, 0.5714, 0.625, 0.5714, 0.65, 0.5714, 0.65, 0.6429, 0.625, 0.6429, 0.625, 0.6429, 0.65, 0.6429, 0.65, 0.7143, 0.625, 0.7143, 0.625, 0.7143, 0.65, 0.7143, 0.65, 0.7857, 0.625, 0.7857, 0.625, 0.7857, 0.65, 0.7857, 0.65, 0.8571, 0.625, 0.8571, 0.625, 0.8571, 0.65, 0.8571, 0.65, 0.9286, 0.625, 0.9286, 0.625, 0.9286, 0.65, 0.9286, 0.65, 1.0, 0.625, 1.0, 0.625, -2.22e-16, 0.65, -2.22e-16, 0.65, 0.07143, 0.625, 0.07143, 0.625, 0.07143, 0.65, 0.07143, 0.65, 0.1429, 0.625, 0.1429, 0.625, 0.1429, 0.65, 0.1429, 0.65, 0.2143, 0.625, 0.2143, 0.625, 0.2143, 0.65, 0.2143, 0.65, 0.2857, 0.625, 0.2857, 0.625, 0.2857, 0.65, 0.2857, 0.65, 0.3571, 0.625, 0.3571, 0.625, 0.3571, 0.65, 0.3571, 0.65, 0.4286, 0.625, 0.4286, 0.625, 0.4286, 0.65, 0.4286, 0.65, 0.5, 0.625, 0.5, 0.65, 0.5, 0.675, 0.5, 0.675, 0.5714, 0.65, 0.5714, 0.65, 0.5714, 0.675, 0.5714, 0.675, 0.6429, 0.65, 0.6429, 0.65, 0.6429, 0.675, 0.6429, 0.675, 0.7143, 0.65, 0.7143, 0.65, 0.7143, 0.675, 0.7143, 0.675, 0.7857, 0.65, 0.7857, 0.65, 0.7857, 0.675, 0.7857, 0.675, 0.8571, 0.65, 0.8571, 0.65, 0.8571, 0.675, 0.8571, 0.675, 0.9286, 0.65, 0.9286, 0.65, 0.9286, 0.675, 0.9286, 0.675, 1.0, 0.65, 1.0, 0.65, -2.22e-16, 0.675, -2.22e-16, 0.675, 0.07143, 0.65, 0.07143, 0.65, 0.07143, 0.675, 0.07143, 0.675, 0.1429, 0.65, 0.1429, 0.65, 0.1429, 0.675, 0.1429, 0.675, 0.2143, 0.65, 0.2143, 0.65, 0.2143, 0.675, 0.2143, 0.675, 0.2857, 0.65, 0.2857, 0.65, 0.2857, 0.675, 0.2857, 0.675, 0.3571, 0.65, 0.3571, 0.65, 0.3571, 0.675, 0.3571, 0.675, 0.4286, 0.65, 0.4286, 0.65, 0.4286, 0.675, 0.4286, 0.675, 0.5, 0.65, 0.5, 0.675, 0.5, 0.7, 0.5, 0.7, 0.5714, 0.675, 0.5714, 0.675, 0.5714, 0.7, 0.5714, 0.7, 0.6429, 0.675, 0.6429, 0.675, 0.6429, 0.7, 0.6429, 0.7, 0.7143, 0.675, 0.7143, 0.675, 0.7143, 0.7, 0.7143, 0.7, 0.7857, 0.675, 0.7857, 0.675, 0.7857, 0.7, 0.7857, 0.7, 0.8571, 0.675, 0.8571, 0.675, 0.8571, 0.7, 0.8571, 0.7, 0.9286, 0.675, 0.9286, 0.675, 0.9286, 0.7, 0.9286, 0.7, 1.0, 0.675, 1.0, 0.675, -2.22e-16, 0.7, -2.22e-16, 0.7, 0.07143, 0.675, 0.07143, 0.675, 0.07143, 0.7, 0.07143, 0.7, 0.1429, 0.675, 0.1429, 0.675, 0.1429, 0.7, 0.1429, 0.7, 0.2143, 0.675, 0.2143, 0.675, 0.2143, 0.7, 0.2143, 0.7, 0.2857, 0.675, 0.2857, 0.675, 0.2857, 0.7, 0.2857, 0.7, 0.3571, 0.675, 0.3571, 0.675, 0.3571, 0.7, 0.3571, 0.7, 0.4286, 0.675, 0.4286, 0.675, 0.4286, 0.7, 0.4286, 0.7, 0.5, 0.675, 0.5, 0.7, 0.5, 0.725, 0.5, 0.725, 0.5714, 0.7, 0.5714, 0.7, 0.5714, 0.725, 0.5714, 0.725, 0.6429, 0.7, 0.6429, 0.7, 0.6429, 0.725, 0.6429, 0.725, 0.7143, 0.7, 0.7143, 0.7, 0.7143, 0.725, 0.7143, 0.725, 0.7857, 0.7, 0.7857, 0.7, 0.7857, 0.725, 0.7857, 0.725, 0.8571, 0.7, 0.8571, 0.7, 0.8571, 0.725, 0.8571, 0.725, 0.9286, 0.7, 0.9286, 0.7, 0.9286, 0.725, 0.9286, 0.725, 1.0, 0.7, 1.0, 0.7, -2.22e-16, 0.725, -2.22e-16, 0.725, 0.07143, 0.7, 0.07143, 0.7, 0.07143, 0.725, 0.07143, 0.725, 0.1429, 0.7, 0.1429, 0.7, 0.1429, 0.725, 0.1429, 0.725, 0.2143, 0.7, 0.2143, 0.7, 0.2143, 0.725, 0.2143, 0.725, 0.2857, 0.7, 0.2857, 0.7, 0.2857, 0.725, 0.2857, 0.725, 0.3571, 0.7, 0.3571, 0.7, 0.3571, 0.725, 0.3571, 0.725, 0.4286, 0.7, 0.4286, 0.7, 0.4286, 0.725, 0.4286, 0.725, 0.5, 0.7, 0.5, 0.725, 0.5, 0.75, 0.5, 0.75, 0.5714, 0.725, 0.5714, 0.725, 0.5714, 0.75, 0.5714, 0.75, 0.6429, 0.725, 0.6429, 0.725, 0.6429, 0.75, 0.6429, 0.75, 0.7143, 0.725, 0.7143, 0.725, 0.7143, 0.75, 0.7143, 0.75, 0.7857, 0.725, 0.7857, 0.725, 0.7857, 0.75, 0.7857, 0.75, 0.8571, 0.725, 0.8571, 0.725, 0.8571, 0.75, 0.8571, 0.75, 0.9286, 0.725, 0.9286, 0.725, 0.9286, 0.75, 0.9286, 0.75, 1.0, 0.725, 1.0, 0.725, -2.22e-16, 0.75, -2.22e-16, 0.75, 0.07143, 0.725, 0.07143, 0.725, 0.07143, 0.75, 0.07143, 0.75, 0.1429, 0.725, 0.1429, 0.725, 0.1429, 0.75, 0.1429, 0.75, 0.2143, 0.725, 0.2143, 0.725, 0.2143, 0.75, 0.2143, 0.75, 0.2857, 0.725, 0.2857, 0.725, 0.2857, 0.75, 0.2857, 0.75, 0.3571, 0.725, 0.3571, 0.725, 0.3571, 0.75, 0.3571, 0.75, 0.4286, 0.725, 0.4286, 0.725, 0.4286, 0.75, 0.4286, 0.75, 0.5, 0.725, 0.5, 0.75, 0.5, 0.775, 0.5, 0.775, 0.5714, 0.75, 0.5714, 0.75, 0.5714, 0.775, 0.5714, 0.775, 0.6429, 0.75, 0.6429, 0.75, 0.6429, 0.775, 0.6429, 0.775, 0.7143, 0.75, 0.7143, 0.75, 0.7143, 0.775, 0.7143, 0.775, 0.7857, 0.75, 0.7857, 0.75, 0.7857, 0.775, 0.7857, 0.775, 0.8571, 0.75, 0.8571, 0.75, 0.8571, 0.775, 0.8571, 0.775, 0.9286, 0.75, 0.9286, 0.75, 0.9286, 0.775, 0.9286, 0.775, 1.0, 0.75, 1.0, 0.75, -2.22e-16, 0.775, -2.22e-16, 0.775, 0.07143, 0.75, 0.07143, 0.75, 0.07143, 0.775, 0.07143, 0.775, 0.1429, 0.75, 0.1429, 0.75, 0.1429, 0.775, 0.1429, 0.775, 0.2143, 0.75, 0.2143, 0.75, 0.2143, 0.775, 0.2143, 0.775, 0.2857, 0.75, 0.2857, 0.75, 0.2857, 0.775, 0.2857, 0.775, 0.3571, 0.75, 0.3571, 0.75, 0.3571, 0.775, 0.3571, 0.775, 0.4286, 0.75, 0.4286, 0.75, 0.4286, 0.775, 0.4286, 0.775, 0.5, 0.75, 0.5, 0.775, 0.5, 0.8, 0.5, 0.8, 0.5714, 0.775, 0.5714, 0.775, 0.5714, 0.8, 0.5714, 0.8, 0.6429, 0.775, 0.6429, 0.775, 0.6429, 0.8, 0.6429, 0.8, 0.7143, 0.775, 0.7143, 0.775, 0.7143, 0.8, 0.7143, 0.8, 0.7857, 0.775, 0.7857, 0.775, 0.7857, 0.8, 0.7857, 0.8, 0.8571, 0.775, 0.8571, 0.775, 0.8571, 0.8, 0.8571, 0.8, 0.9286, 0.775, 0.9286, 0.775, 0.9286, 0.8, 0.9286, 0.8, 1.0, 0.775, 1.0, 0.775, -2.22e-16, 0.8, -2.22e-16, 0.8, 0.07143, 0.775, 0.07143, 0.775, 0.07143, 0.8, 0.07143, 0.8, 0.1429, 0.775, 0.1429, 0.775, 0.1429, 0.8, 0.1429, 0.8, 0.2143, 0.775, 0.2143, 0.775, 0.2143, 0.8, 0.2143, 0.8, 0.2857, 0.775, 0.2857, 0.775, 0.2857, 0.8, 0.2857, 0.8, 0.3571, 0.775, 0.3571, 0.775, 0.3571, 0.8, 0.3571, 0.8, 0.4286, 0.775, 0.4286, 0.775, 0.4286, 0.8, 0.4286, 0.8, 0.5, 0.775, 0.5, 0.8, 0.5, 0.825, 0.5, 0.825, 0.5714, 0.8, 0.5714, 0.8, 0.5714, 0.825, 0.5714, 0.825, 0.6429, 0.8, 0.6429, 0.8, 0.6429, 0.825, 0.6429, 0.825, 0.7143, 0.8, 0.7143, 0.8, 0.7143, 0.825, 0.7143, 0.825, 0.7857, 0.8, 0.7857, 0.8, 0.7857, 0.825, 0.7857, 0.825, 0.8571, 0.8, 0.8571, 0.8, 0.8571, 0.825, 0.8571, 0.825, 0.9286, 0.8, 0.9286, 0.8, 0.9286, 0.825, 0.9286, 0.825, 1.0, 0.8, 1.0, 0.8, -2.22e-16, 0.825, -2.22e-16, 0.825, 0.07143, 0.8, 0.07143, 0.8, 0.07143, 0.825, 0.07143, 0.825, 0.1429, 0.8, 0.1429, 0.8, 0.1429, 0.825, 0.1429, 0.825, 0.2143, 0.8, 0.2143, 0.8, 0.2143, 0.825, 0.2143, 0.825, 0.2857, 0.8, 0.2857, 0.8, 0.2857, 0.825, 0.2857, 0.825, 0.3571, 0.8, 0.3571, 0.8, 0.3571, 0.825, 0.3571, 0.825, 0.4286, 0.8, 0.4286, 0.8, 0.4286, 0.825, 0.4286, 0.825, 0.5, 0.8, 0.5, 0.825, 0.5, 0.85, 0.5, 0.85, 0.5714, 0.825, 0.5714, 0.825, 0.5714, 0.85, 0.5714, 0.85, 0.6429, 0.825, 0.6429, 0.825, 0.6429, 0.85, 0.6429, 0.85, 0.7143, 0.825, 0.7143, 0.825, 0.7143, 0.85, 0.7143, 0.85, 0.7857, 0.825, 0.7857, 0.825, 0.7857, 0.85, 0.7857, 0.85, 0.8571, 0.825, 0.8571, 0.825, 0.8571, 0.85, 0.8571, 0.85, 0.9286, 0.825, 0.9286, 0.825, 0.9286, 0.85, 0.9286, 0.85, 1.0, 0.825, 1.0, 0.825, -2.22e-16, 0.85, -2.22e-16, 0.85, 0.07143, 0.825, 0.07143, 0.825, 0.07143, 0.85, 0.07143, 0.85, 0.1429, 0.825, 0.1429, 0.825, 0.1429, 0.85, 0.1429, 0.85, 0.2143, 0.825, 0.2143, 0.825, 0.2143, 0.85, 0.2143, 0.85, 0.2857, 0.825, 0.2857, 0.825, 0.2857, 0.85, 0.2857, 0.85, 0.3571, 0.825, 0.3571, 0.825, 0.3571, 0.85, 0.3571, 0.85, 0.4286, 0.825, 0.4286, 0.825, 0.4286, 0.85, 0.4286, 0.85, 0.5, 0.825, 0.5, 0.85, 0.5, 0.875, 0.5, 0.875, 0.5714, 0.85, 0.5714, 0.85, 0.5714, 0.875, 0.5714, 0.875, 0.6429, 0.85, 0.6429, 0.85, 0.6429, 0.875, 0.6429, 0.875, 0.7143, 0.85, 0.7143, 0.85, 0.7143, 0.875, 0.7143, 0.875, 0.7857, 0.85, 0.7857, 0.85, 0.7857, 0.875, 0.7857, 0.875, 0.8571, 0.85, 0.8571, 0.85, 0.8571, 0.875, 0.8571, 0.875, 0.9286, 0.85, 0.9286, 0.85, 0.9286, 0.875, 0.9286, 0.875, 1.0, 0.85, 1.0, 0.85, -2.22e-16, 0.875, -2.22e-16, 0.875, 0.07143, 0.85, 0.07143, 0.85, 0.07143, 0.875, 0.07143, 0.875, 0.1429, 0.85, 0.1429, 0.85, 0.1429, 0.875, 0.1429, 0.875, 0.2143, 0.85, 0.2143, 0.85, 0.2143, 0.875, 0.2143, 0.875, 0.2857, 0.85, 0.2857, 0.85, 0.2857, 0.875, 0.2857, 0.875, 0.3571, 0.85, 0.3571, 0.85, 0.3571, 0.875, 0.3571, 0.875, 0.4286, 0.85, 0.4286, 0.85, 0.4286, 0.875, 0.4286, 0.875, 0.5, 0.85, 0.5, 0.875, 0.5, 0.9, 0.5, 0.9, 0.5714, 0.875, 0.5714, 0.875, 0.5714, 0.9, 0.5714, 0.9, 0.6429, 0.875, 0.6429, 0.875, 0.6429, 0.9, 0.6429, 0.9, 0.7143, 0.875, 0.7143, 0.875, 0.7143, 0.9, 0.7143, 0.9, 0.7857, 0.875, 0.7857, 0.875, 0.7857, 0.9, 0.7857, 0.9, 0.8571, 0.875, 0.8571, 0.875, 0.8571, 0.9, 0.8571, 0.9, 0.9286, 0.875, 0.9286, 0.875, 0.9286, 0.9, 0.9286, 0.9, 1.0, 0.875, 1.0, 0.875, -2.22e-16, 0.9, -2.22e-16, 0.9, 0.07143, 0.875, 0.07143, 0.875, 0.07143, 0.9, 0.07143, 0.9, 0.1429, 0.875, 0.1429, 0.875, 0.1429, 0.9, 0.1429, 0.9, 0.2143, 0.875, 0.2143, 0.875, 0.2143, 0.9, 0.2143, 0.9, 0.2857, 0.875, 0.2857, 0.875, 0.2857, 0.9, 0.2857, 0.9, 0.3571, 0.875, 0.3571, 0.875, 0.3571, 0.9, 0.3571, 0.9, 0.4286, 0.875, 0.4286, 0.875, 0.4286, 0.9, 0.4286, 0.9, 0.5, 0.875, 0.5, 0.9, 0.5, 0.925, 0.5, 0.925, 0.5714, 0.9, 0.5714, 0.9, 0.5714, 0.925, 0.5714, 0.925, 0.6429, 0.9, 0.6429, 0.9, 0.6429, 0.925, 0.6429, 0.925, 0.7143, 0.9, 0.7143, 0.9, 0.7143, 0.925, 0.7143, 0.925, 0.7857, 0.9, 0.7857, 0.9, 0.7857, 0.925, 0.7857, 0.925, 0.8571, 0.9, 0.8571, 0.9, 0.8571, 0.925, 0.8571, 0.925, 0.9286, 0.9, 0.9286, 0.9, 0.9286, 0.925, 0.9286, 0.925, 1.0, 0.9, 1.0, 0.9, -2.22e-16, 0.925, -2.22e-16, 0.925, 0.07143, 0.9, 0.07143, 0.9, 0.07143, 0.925, 0.07143, 0.925, 0.1429, 0.9, 0.1429, 0.9, 0.1429, 0.925, 0.1429, 0.925, 0.2143, 0.9, 0.2143, 0.9, 0.2143, 0.925, 0.2143, 0.925, 0.2857, 0.9, 0.2857, 0.9, 0.2857, 0.925, 0.2857, 0.925, 0.3571, 0.9, 0.3571, 0.9, 0.3571, 0.925, 0.3571, 0.925, 0.4286, 0.9, 0.4286, 0.9, 0.4286, 0.925, 0.4286, 0.925, 0.5, 0.9, 0.5, 0.925, 0.5, 0.95, 0.5, 0.95, 0.5714, 0.925, 0.5714, 0.925, 0.5714, 0.95, 0.5714, 0.95, 0.6429, 0.925, 0.6429, 0.925, 0.6429, 0.95, 0.6429, 0.95, 0.7143, 0.925, 0.7143, 0.925, 0.7143, 0.95, 0.7143, 0.95, 0.7857, 0.925, 0.7857, 0.925, 0.7857, 0.95, 0.7857, 0.95, 0.8571, 0.925, 0.8571, 0.925, 0.8571, 0.95, 0.8571, 0.95, 0.9286, 0.925, 0.9286, 0.925, 0.9286, 0.95, 0.9286, 0.95, 1.0, 0.925, 1.0, 0.925, -2.22e-16, 0.95, -2.22e-16, 0.95, 0.07143, 0.925, 0.07143, 0.925, 0.07143, 0.95, 0.07143, 0.95, 0.1429, 0.925, 0.1429, 0.925, 0.1429, 0.95, 0.1429, 0.95, 0.2143, 0.925, 0.2143, 0.925, 0.2143, 0.95, 0.2143, 0.95, 0.2857, 0.925, 0.2857, 0.925, 0.2857, 0.95, 0.2857, 0.95, 0.3571, 0.925, 0.3571, 0.925, 0.3571, 0.95, 0.3571, 0.95, 0.4286, 0.925, 0.4286, 0.925, 0.4286, 0.95, 0.4286, 0.95, 0.5, 0.925, 0.5, 0.95, 0.5, 0.975, 0.5, 0.975, 0.5714, 0.95, 0.5714, 0.95, 0.5714, 0.975, 0.5714, 0.975, 0.6429, 0.95, 0.6429, 0.95, 0.6429, 0.975, 0.6429, 0.975, 0.7143, 0.95, 0.7143, 0.95, 0.7143, 0.975, 0.7143, 0.975, 0.7857, 0.95, 0.7857, 0.95, 0.7857, 0.975, 0.7857, 0.975, 0.8571, 0.95, 0.8571, 0.95, 0.8571, 0.975, 0.8571, 0.975, 0.9286, 0.95, 0.9286, 0.95, 0.9286, 0.975, 0.9286, 0.975, 1.0, 0.95, 1.0, 0.95, -2.22e-16, 0.975, -2.22e-16, 0.975, 0.07143, 0.95, 0.07143, 0.95, 0.07143, 0.975, 0.07143, 0.975, 0.1429, 0.95, 0.1429, 0.95, 0.1429, 0.975, 0.1429, 0.975, 0.2143, 0.95, 0.2143, 0.95, 0.2143, 0.975, 0.2143, 0.975, 0.2857, 0.95, 0.2857, 0.95, 0.2857, 0.975, 0.2857, 0.975, 0.3571, 0.95, 0.3571, 0.95, 0.3571, 0.975, 0.3571, 0.975, 0.4286, 0.95, 0.4286, 0.95, 0.4286, 0.975, 0.4286, 0.975, 0.5, 0.95, 0.5, 0.975, 0.5, 1.0, 0.5, 1.0, 0.5714, 0.975, 0.5714, 0.975, 0.5714, 1.0, 0.5714, 1.0, 0.6429, 0.975, 0.6429, 0.975, 0.6429, 1.0, 0.6429, 1.0, 0.7143, 0.975, 0.7143, 0.975, 0.7143, 1.0, 0.7143, 1.0, 0.7857, 0.975, 0.7857, 0.975, 0.7857, 1.0, 0.7857, 1.0, 0.8571, 0.975, 0.8571, 0.975, 0.8571, 1.0, 0.8571, 1.0, 0.9286, 0.975, 0.9286, 0.975, 0.9286, 1.0, 0.9286, 1.0, 1.0, 0.975, 1.0, 0.975, -2.22e-16, 1.0, -2.22e-16, 1.0, 0.07143, 0.975, 0.07143, 0.975, 0.07143, 1.0, 0.07143, 1.0, 0.1429, 0.975, 0.1429, 0.975, 0.1429, 1.0, 0.1429, 1.0, 0.2143, 0.975, 0.2143, 0.975, 0.2143, 1.0, 0.2143, 1.0, 0.2857, 0.975, 0.2857, 0.975, 0.2857, 1.0, 0.2857, 1.0, 0.3571, 0.975, 0.3571, 0.975, 0.3571, 1.0, 0.3571, 1.0, 0.4286, 0.975, 0.4286, 0.975, 0.4286, 1.0, 0.4286, 1.0, 0.5, 0.975, 0.5, 4.441e-16, 0.5, 0.025, 0.5, 0.025, 0.5714, 4.441e-16, 0.5714, 4.441e-16, 0.5714, 0.025, 0.5714, 0.025, 0.6429, 4.441e-16, 0.6429, 4.441e-16, 0.6429, 0.025, 0.6429, 0.025, 0.7143, 4.441e-16, 0.7143, 4.441e-16, 0.7143, 0.025, 0.7143, 0.025, 0.7857, 4.441e-16, 0.7857, 4.441e-16, 0.7857, 0.025, 0.7857, 0.025, 0.8571, 4.441e-16, 0.8571, 4.441e-16, 0.8571, 0.025, 0.8571, 0.025, 0.9286, 4.441e-16, 0.9286, 4.441e-16, 0.9286, 0.025, 0.9286, 0.025, 1.0, 4.441e-16, 1.0, 4.441e-16, -2.22e-16, 0.025, -2.22e-16, 0.025, 0.07143, 4.441e-16, 0.07143, 4.441e-16, 0.07143, 0.025, 0.07143, 0.025, 0.1429, 4.441e-16, 0.1429, 4.441e-16, 0.1429, 0.025, 0.1429, 0.025, 0.2143, 4.441e-16, 0.2143, 4.441e-16, 0.2143, 0.025, 0.2143, 0.025, 0.2857, 4.441e-16, 0.2857, 4.441e-16, 0.2857, 0.025, 0.2857, 0.025, 0.3571, 4.441e-16, 0.3571, 4.441e-16, 0.3571, 0.025, 0.3571, 0.025, 0.4286, 4.441e-16, 0.4286, 4.441e-16, 0.4286, 0.025, 0.4286, 0.025, 0.5, 4.441e-16, 0.5, 0.025, 0.5, 0.05, 0.5, 0.05, 0.5714, 0.025, 0.5714, 0.025, 0.5714, 0.05, 0.5714, 0.05, 0.6429, 0.025, 0.6429, 0.025, 0.6429, 0.05, 0.6429, 0.05, 0.7143, 0.025, 0.7143, 0.025, 0.7143, 0.05, 0.7143, 0.05, 0.7857, 0.025, 0.7857, 0.025, 0.7857, 0.05, 0.7857, 0.05, 0.8571, 0.025, 0.8571, 0.025, 0.8571, 0.05, 0.8571, 0.05, 0.9286, 0.025, 0.9286, 0.025, 0.9286, 0.05, 0.9286, 0.05, 1.0, 0.025, 1.0, 0.025, -2.22e-16, 0.05, -2.22e-16, 0.05, 0.07143, 0.025, 0.07143, 0.025, 0.07143, 0.05, 0.07143, 0.05, 0.1429, 0.025, 0.1429, 0.025, 0.1429, 0.05, 0.1429, 0.05, 0.2143, 0.025, 0.2143, 0.025, 0.2143, 0.05, 0.2143, 0.05, 0.2857, 0.025, 0.2857, 0.025, 0.2857, 0.05, 0.2857, 0.05, 0.3571, 0.025, 0.3571, 0.025, 0.3571, 0.05, 0.3571, 0.05, 0.4286, 0.025, 0.4286, 0.025, 0.4286, 0.05, 0.4286, 0.05, 0.5, 0.025, 0.5, 0.05, 0.5, 0.075, 0.5, 0.075, 0.5714, 0.05, 0.5714, 0.05, 0.5714, 0.075, 0.5714, 0.075, 0.6429, 0.05, 0.6429, 0.05, 0.6429, 0.075, 0.6429, 0.075, 0.7143, 0.05, 0.7143, 0.05, 0.7143, 0.075, 0.7143, 0.075, 0.7857, 0.05, 0.7857, 0.05, 0.7857, 0.075, 0.7857, 0.075, 0.8571, 0.05, 0.8571, 0.05, 0.8571, 0.075, 0.8571, 0.075, 0.9286, 0.05, 0.9286, 0.05, 0.9286, 0.075, 0.9286, 0.075, 1.0, 0.05, 1.0, 0.05, -2.22e-16, 0.075, -2.22e-16, 0.075, 0.07143, 0.05, 0.07143, 0.05, 0.07143, 0.075, 0.07143, 0.075, 0.1429, 0.05, 0.1429, 0.05, 0.1429, 0.075, 0.1429, 0.075, 0.2143, 0.05, 0.2143, 0.05, 0.2143, 0.075, 0.2143, 0.075, 0.2857, 0.05, 0.2857, 0.05, 0.2857, 0.075, 0.2857, 0.075, 0.3571, 0.05, 0.3571, 0.05, 0.3571, 0.075, 0.3571, 0.075, 0.4286, 0.05, 0.4286, 0.05, 0.4286, 0.075, 0.4286, 0.075, 0.5, 0.05, 0.5, 0.075, 0.5, 0.1, 0.5, 0.1, 0.5714, 0.075, 0.5714, 0.075, 0.5714, 0.1, 0.5714, 0.1, 0.6429, 0.075, 0.6429, 0.075, 0.6429, 0.1, 0.6429, 0.1, 0.7143, 0.075, 0.7143, 0.075, 0.7143, 0.1, 0.7143, 0.1, 0.7857, 0.075, 0.7857, 0.075, 0.7857, 0.1, 0.7857, 0.1, 0.8571, 0.075, 0.8571, 0.075, 0.8571, 0.1, 0.8571, 0.1, 0.9286, 0.075, 0.9286, 0.075, 0.9286, 0.1, 0.9286, 0.1, 1.0, 0.075, 1.0, 0.075, -2.22e-16, 0.1, -2.22e-16, 0.1, 0.07143, 0.075, 0.07143, 0.075, 0.07143, 0.1, 0.07143, 0.1, 0.1429, 0.075, 0.1429, 0.075, 0.1429, 0.1, 0.1429, 0.1, 0.2143, 0.075, 0.2143, 0.075, 0.2143, 0.1, 0.2143, 0.1, 0.2857, 0.075, 0.2857, 0.075, 0.2857, 0.1, 0.2857, 0.1, 0.3571, 0.075, 0.3571, 0.075, 0.3571, 0.1, 0.3571, 0.1, 0.4286, 0.075, 0.4286, 0.075, 0.4286, 0.1, 0.4286, 0.1, 0.5, 0.075, 0.5, 0.1, 0.5, 0.125, 0.5, 0.125, 0.5714, 0.1, 0.5714, 0.1, 0.5714, 0.125, 0.5714, 0.125, 0.6429, 0.1, 0.6429, 0.1, 0.6429, 0.125, 0.6429, 0.125, 0.7143, 0.1, 0.7143, 0.1, 0.7143, 0.125, 0.7143, 0.125, 0.7857, 0.1, 0.7857, 0.1, 0.7857, 0.125, 0.7857, 0.125, 0.8571, 0.1, 0.8571, 0.1, 0.8571, 0.125, 0.8571, 0.125, 0.9286, 0.1, 0.9286, 0.1, 0.9286, 0.125, 0.9286, 0.125, 1.0, 0.1, 1.0, 0.1, -2.22e-16, 0.125, -2.22e-16, 0.125, 0.07143, 0.1, 0.07143, 0.1, 0.07143, 0.125, 0.07143, 0.125, 0.1429, 0.1, 0.1429, 0.1, 0.1429, 0.125, 0.1429, 0.125, 0.2143, 0.1, 0.2143, 0.1, 0.2143, 0.125, 0.2143, 0.125, 0.2857, 0.1, 0.2857, 0.1, 0.2857, 0.125, 0.2857, 0.125, 0.3571, 0.1, 0.3571, 0.1, 0.3571, 0.125, 0.3571, 0.125, 0.4286, 0.1, 0.4286, 0.1, 0.4286, 0.125, 0.4286, 0.125, 0.5, 0.1, 0.5, 0.125, 0.5, 0.15, 0.5, 0.15, 0.5714, 0.125, 0.5714, 0.125, 0.5714, 0.15, 0.5714, 0.15, 0.6429, 0.125, 0.6429, 0.125, 0.6429, 0.15, 0.6429, 0.15, 0.7143, 0.125, 0.7143, 0.125, 0.7143, 0.15, 0.7143, 0.15, 0.7857, 0.125, 0.7857, 0.125, 0.7857, 0.15, 0.7857, 0.15, 0.8571, 0.125, 0.8571, 0.125, 0.8571, 0.15, 0.8571, 0.15, 0.9286, 0.125, 0.9286, 0.125, 0.9286, 0.15, 0.9286, 0.15, 1.0, 0.125, 1.0, 0.125, -2.22e-16, 0.15, -2.22e-16, 0.15, 0.07143, 0.125, 0.07143, 0.125, 0.07143, 0.15, 0.07143, 0.15, 0.1429, 0.125, 0.1429, 0.125, 0.1429, 0.15, 0.1429, 0.15, 0.2143, 0.125, 0.2143, 0.125, 0.2143, 0.15, 0.2143, 0.15, 0.2857, 0.125, 0.2857, 0.125, 0.2857, 0.15, 0.2857, 0.15, 0.3571, 0.125, 0.3571, 0.125, 0.3571, 0.15, 0.3571, 0.15, 0.4286, 0.125, 0.4286, 0.125, 0.4286, 0.15, 0.4286, 0.15, 0.5, 0.125, 0.5, 0.15, 0.5, 0.175, 0.5, 0.175, 0.5714, 0.15, 0.5714, 0.15, 0.5714, 0.175, 0.5714, 0.175, 0.6429, 0.15, 0.6429, 0.15, 0.6429, 0.175, 0.6429, 0.175, 0.7143, 0.15, 0.7143, 0.15, 0.7143, 0.175, 0.7143, 0.175, 0.7857, 0.15, 0.7857, 0.15, 0.7857, 0.175, 0.7857, 0.175, 0.8571, 0.15, 0.8571, 0.15, 0.8571, 0.175, 0.8571, 0.175, 0.9286, 0.15, 0.9286, 0.15, 0.9286, 0.175, 0.9286, 0.175, 1.0, 0.15, 1.0, 0.15, -2.22e-16, 0.175, -2.22e-16, 0.175, 0.07143, 0.15, 0.07143, 0.15, 0.07143, 0.175, 0.07143, 0.175, 0.1429, 0.15, 0.1429, 0.15, 0.1429, 0.175, 0.1429, 0.175, 0.2143, 0.15, 0.2143, 0.15, 0.2143, 0.175, 0.2143, 0.175, 0.2857, 0.15, 0.2857, 0.15, 0.2857, 0.175, 0.2857, 0.175, 0.3571, 0.15, 0.3571, 0.15, 0.3571, 0.175, 0.3571, 0.175, 0.4286, 0.15, 0.4286, 0.15, 0.4286, 0.175, 0.4286, 0.175, 0.5, 0.15, 0.5, 0.175, 0.5, 0.2, 0.5, 0.2, 0.5714, 0.175, 0.5714, 0.175, 0.5714, 0.2, 0.5714, 0.2, 0.6429, 0.175, 0.6429, 0.175, 0.6429, 0.2, 0.6429, 0.2, 0.7143, 0.175, 0.7143, 0.175, 0.7143, 0.2, 0.7143, 0.2, 0.7857, 0.175, 0.7857, 0.175, 0.7857, 0.2, 0.7857, 0.2, 0.8571, 0.175, 0.8571, 0.175, 0.8571, 0.2, 0.8571, 0.2, 0.9286, 0.175, 0.9286, 0.175, 0.9286, 0.2, 0.9286, 0.2, 1.0, 0.175, 1.0, 0.175, -2.22e-16, 0.2, -2.22e-16, 0.2, 0.07143, 0.175, 0.07143, 0.175, 0.07143, 0.2, 0.07143, 0.2, 0.1429, 0.175, 0.1429, 0.175, 0.1429, 0.2, 0.1429, 0.2, 0.2143, 0.175, 0.2143, 0.175, 0.2143, 0.2, 0.2143, 0.2, 0.2857, 0.175, 0.2857, 0.175, 0.2857, 0.2, 0.2857, 0.2, 0.3571, 0.175, 0.3571, 0.175, 0.3571, 0.2, 0.3571, 0.2, 0.4286, 0.175, 0.4286, 0.175, 0.4286, 0.2, 0.4286, 0.2, 0.5, 0.175, 0.5, 0.2, 0.5, 0.225, 0.5, 0.225, 0.5714, 0.2, 0.5714, 0.2, 0.5714, 0.225, 0.5714, 0.225, 0.6429, 0.2, 0.6429, 0.2, 0.6429, 0.225, 0.6429, 0.225, 0.7143, 0.2, 0.7143, 0.2, 0.7143, 0.225, 0.7143, 0.225, 0.7857, 0.2, 0.7857, 0.2, 0.7857, 0.225, 0.7857, 0.225, 0.8571, 0.2, 0.8571, 0.2, 0.8571, 0.225, 0.8571, 0.225, 0.9286, 0.2, 0.9286, 0.2, 0.9286, 0.225, 0.9286, 0.225, 1.0, 0.2, 1.0, 0.2, -2.22e-16, 0.225, -2.22e-16, 0.225, 0.07143, 0.2, 0.07143, 0.2, 0.07143, 0.225, 0.07143, 0.225, 0.1429, 0.2, 0.1429, 0.2, 0.1429, 0.225, 0.1429, 0.225, 0.2143, 0.2, 0.2143, 0.2, 0.2143, 0.225, 0.2143, 0.225, 0.2857, 0.2, 0.2857, 0.2, 0.2857, 0.225, 0.2857, 0.225, 0.3571, 0.2, 0.3571, 0.2, 0.3571, 0.225, 0.3571, 0.225, 0.4286, 0.2, 0.4286, 0.2, 0.4286, 0.225, 0.4286, 0.225, 0.5, 0.2, 0.5, 0.225, 0.5, 0.25, 0.5, 0.25, 0.5714, 0.225, 0.5714, 0.225, 0.5714, 0.25, 0.5714, 0.25, 0.6429, 0.225, 0.6429, 0.225, 0.6429, 0.25, 0.6429, 0.25, 0.7143, 0.225, 0.7143, 0.225, 0.7143, 0.25, 0.7143, 0.25, 0.7857, 0.225, 0.7857, 0.225, 0.7857, 0.25, 0.7857, 0.25, 0.8571, 0.225, 0.8571, 0.225, 0.8571, 0.25, 0.8571, 0.25, 0.9286, 0.225, 0.9286, 0.225, 0.9286, 0.25, 0.9286, 0.25, 1.0, 0.225, 1.0, 0.225, -2.22e-16, 0.25, -2.22e-16, 0.25, 0.07143, 0.225, 0.07143, 0.225, 0.07143, 0.25, 0.07143, 0.25, 0.1429, 0.225, 0.1429, 0.225, 0.1429, 0.25, 0.1429, 0.25, 0.2143, 0.225, 0.2143, 0.225, 0.2143, 0.25, 0.2143, 0.25, 0.2857, 0.225, 0.2857, 0.225, 0.2857, 0.25, 0.2857, 0.25, 0.3571, 0.225, 0.3571, 0.225, 0.3571, 0.25, 0.3571, 0.25, 0.4286, 0.225, 0.4286, 0.225, 0.4286, 0.25, 0.4286, 0.25, 0.5, 0.225, 0.5, 0.25, 0.5, 0.275, 0.5, 0.275, 0.5714, 0.25, 0.5714, 0.25, 0.5714, 0.275, 0.5714, 0.275, 0.6429, 0.25, 0.6429, 0.25, 0.6429, 0.275, 0.6429, 0.275, 0.7143, 0.25, 0.7143, 0.25, 0.7143, 0.275, 0.7143, 0.275, 0.7857, 0.25, 0.7857, 0.25, 0.7857, 0.275, 0.7857, 0.275, 0.8571, 0.25, 0.8571, 0.25, 0.8571, 0.275, 0.8571, 0.275, 0.9286, 0.25, 0.9286, 0.25, 0.9286, 0.275, 0.9286, 0.275, 1.0, 0.25, 1.0, 0.25, -2.22e-16, 0.275, -2.22e-16, 0.275, 0.07143, 0.25, 0.07143, 0.25, 0.07143, 0.275, 0.07143, 0.275, 0.1429, 0.25, 0.1429, 0.25, 0.1429, 0.275, 0.1429, 0.275, 0.2143, 0.25, 0.2143, 0.25, 0.2143, 0.275, 0.2143, 0.275, 0.2857, 0.25, 0.2857, 0.25, 0.2857, 0.275, 0.2857, 0.275, 0.3571, 0.25, 0.3571, 0.25, 0.3571, 0.275, 0.3571, 0.275, 0.4286, 0.25, 0.4286, 0.25, 0.4286, 0.275, 0.4286, 0.275, 0.5, 0.25, 0.5, 0.275, 0.5, 0.3, 0.5, 0.3, 0.5714, 0.275, 0.5714, 0.275, 0.5714, 0.3, 0.5714, 0.3, 0.6429, 0.275, 0.6429, 0.275, 0.6429, 0.3, 0.6429, 0.3, 0.7143, 0.275, 0.7143, 0.275, 0.7143, 0.3, 0.7143, 0.3, 0.7857, 0.275, 0.7857, 0.275, 0.7857, 0.3, 0.7857, 0.3, 0.8571, 0.275, 0.8571, 0.275, 0.8571, 0.3, 0.8571, 0.3, 0.9286, 0.275, 0.9286, 0.275, 0.9286, 0.3, 0.9286, 0.3, 1.0, 0.275, 1.0, 0.275, -2.22e-16, 0.3, -2.22e-16, 0.3, 0.07143, 0.275, 0.07143, 0.275, 0.07143, 0.3, 0.07143, 0.3, 0.1429, 0.275, 0.1429, 0.275, 0.1429, 0.3, 0.1429, 0.3, 0.2143, 0.275, 0.2143, 0.275, 0.2143, 0.3, 0.2143, 0.3, 0.2857, 0.275, 0.2857, 0.275, 0.2857, 0.3, 0.2857, 0.3, 0.3571, 0.275, 0.3571, 0.275, 0.3571, 0.3, 0.3571, 0.3, 0.4286, 0.275, 0.4286, 0.275, 0.4286, 0.3, 0.4286, 0.3, 0.5, 0.275, 0.5, 0.3, 0.5, 0.325, 0.5, 0.325, 0.5714, 0.3, 0.5714, 0.3, 0.5714, 0.325, 0.5714, 0.325, 0.6429, 0.3, 0.6429, 0.3, 0.6429, 0.325, 0.6429, 0.325, 0.7143, 0.3, 0.7143, 0.3, 0.7143, 0.325, 0.7143, 0.325, 0.7857, 0.3, 0.7857, 0.3, 0.7857, 0.325, 0.7857, 0.325, 0.8571, 0.3, 0.8571, 0.3, 0.8571, 0.325, 0.8571, 0.325, 0.9286, 0.3, 0.9286, 0.3, 0.9286, 0.325, 0.9286, 0.325, 1.0, 0.3, 1.0, 0.3, -2.22e-16, 0.325, -2.22e-16, 0.325, 0.07143, 0.3, 0.07143, 0.3, 0.07143, 0.325, 0.07143, 0.325, 0.1429, 0.3, 0.1429, 0.3, 0.1429, 0.325, 0.1429, 0.325, 0.2143, 0.3, 0.2143, 0.3, 0.2143, 0.325, 0.2143, 0.325, 0.2857, 0.3, 0.2857, 0.3, 0.2857, 0.325, 0.2857, 0.325, 0.3571, 0.3, 0.3571, 0.3, 0.3571, 0.325, 0.3571, 0.325, 0.4286, 0.3, 0.4286, 0.3, 0.4286, 0.325, 0.4286, 0.325, 0.5, 0.3, 0.5, 0.325, 0.5, 0.35, 0.5, 0.35, 0.5714, 0.325, 0.5714, 0.325, 0.5714, 0.35, 0.5714, 0.35, 0.6429, 0.325, 0.6429, 0.325, 0.6429, 0.35, 0.6429, 0.35, 0.7143, 0.325, 0.7143, 0.325, 0.7143, 0.35, 0.7143, 0.35, 0.7857, 0.325, 0.7857, 0.325, 0.7857, 0.35, 0.7857, 0.35, 0.8571, 0.325, 0.8571, 0.325, 0.8571, 0.35, 0.8571, 0.35, 0.9286, 0.325, 0.9286, 0.325, 0.9286, 0.35, 0.9286, 0.35, 1.0, 0.325, 1.0, 0.325, -2.22e-16, 0.35, -2.22e-16, 0.35, 0.07143, 0.325, 0.07143, 0.325, 0.07143, 0.35, 0.07143, 0.35, 0.1429, 0.325, 0.1429, 0.325, 0.1429, 0.35, 0.1429, 0.35, 0.2143, 0.325, 0.2143, 0.325, 0.2143, 0.35, 0.2143, 0.35, 0.2857, 0.325, 0.2857, 0.325, 0.2857, 0.35, 0.2857, 0.35, 0.3571, 0.325, 0.3571, 0.325, 0.3571, 0.35, 0.3571, 0.35, 0.4286, 0.325, 0.4286, 0.325, 0.4286, 0.35, 0.4286, 0.35, 0.5, 0.325, 0.5, 0.35, 0.5, 0.375, 0.5, 0.375, 0.5714, 0.35, 0.5714, 0.35, 0.5714, 0.375, 0.5714, 0.375, 0.6429, 0.35, 0.6429, 0.35, 0.6429, 0.375, 0.6429, 0.375, 0.7143, 0.35, 0.7143, 0.35, 0.7143, 0.375, 0.7143, 0.375, 0.7857, 0.35, 0.7857, 0.35, 0.7857, 0.375, 0.7857, 0.375, 0.8571, 0.35, 0.8571, 0.35, 0.8571, 0.375, 0.8571, 0.375, 0.9286, 0.35, 0.9286, 0.35, 0.9286, 0.375, 0.9286, 0.375, 1.0, 0.35, 1.0, 0.35, -2.22e-16, 0.375, -2.22e-16, 0.375, 0.07143, 0.35, 0.07143, 0.35, 0.07143, 0.375, 0.07143, 0.375, 0.1429, 0.35, 0.1429, 0.35, 0.1429, 0.375, 0.1429, 0.375, 0.2143, 0.35, 0.2143, 0.35, 0.2143, 0.375, 0.2143, 0.375, 0.2857, 0.35, 0.2857, 0.35, 0.2857, 0.375, 0.2857, 0.375, 0.3571, 0.35, 0.3571, 0.35, 0.3571, 0.375, 0.3571, 0.375, 0.4286, 0.35, 0.4286, 0.35, 0.4286, 0.375, 0.4286, 0.375, 0.5, 0.35, 0.5, 0.375, 0.5, 0.4, 0.5, 0.4, 0.5714, 0.375, 0.5714, 0.375, 0.5714, 0.4, 0.5714, 0.4, 0.6429, 0.375, 0.6429, 0.375, 0.6429, 0.4, 0.6429, 0.4, 0.7143, 0.375, 0.7143, 0.375, 0.7143, 0.4, 0.7143, 0.4, 0.7857, 0.375, 0.7857, 0.375, 0.7857, 0.4, 0.7857, 0.4, 0.8571, 0.375, 0.8571, 0.375, 0.8571, 0.4, 0.8571, 0.4, 0.9286, 0.375, 0.9286, 0.375, 0.9286, 0.4, 0.9286, 0.4, 1.0, 0.375, 1.0, 0.375, -2.22e-16, 0.4, -2.22e-16, 0.4, 0.07143, 0.375, 0.07143, 0.375, 0.07143, 0.4, 0.07143, 0.4, 0.1429, 0.375, 0.1429, 0.375, 0.1429, 0.4, 0.1429, 0.4, 0.2143, 0.375, 0.2143, 0.375, 0.2143, 0.4, 0.2143, 0.4, 0.2857, 0.375, 0.2857, 0.375, 0.2857, 0.4, 0.2857, 0.4, 0.3571, 0.375, 0.3571, 0.375, 0.3571, 0.4, 0.3571, 0.4, 0.4286, 0.375, 0.4286, 0.375, 0.4286, 0.4, 0.4286, 0.4, 0.5, 0.375, 0.5, 0.4, 0.5, 0.425, 0.5, 0.425, 0.5714, 0.4, 0.5714, 0.4, 0.5714, 0.425, 0.5714, 0.425, 0.6429, 0.4, 0.6429, 0.4, 0.6429, 0.425, 0.6429, 0.425, 0.7143, 0.4, 0.7143, 0.4, 0.7143, 0.425, 0.7143, 0.425, 0.7857, 0.4, 0.7857, 0.4, 0.7857, 0.425, 0.7857, 0.425, 0.8571, 0.4, 0.8571, 0.4, 0.8571, 0.425, 0.8571, 0.425, 0.9286, 0.4, 0.9286, 0.4, 0.9286, 0.425, 0.9286, 0.425, 1.0, 0.4, 1.0, 0.4, -2.22e-16, 0.425, -2.22e-16, 0.425, 0.07143, 0.4, 0.07143, 0.4, 0.07143, 0.425, 0.07143, 0.425, 0.1429, 0.4, 0.1429, 0.4, 0.1429, 0.425, 0.1429, 0.425, 0.2143, 0.4, 0.2143, 0.4, 0.2143, 0.425, 0.2143, 0.425, 0.2857, 0.4, 0.2857, 0.4, 0.2857, 0.425, 0.2857, 0.425, 0.3571, 0.4, 0.3571, 0.4, 0.3571, 0.425, 0.3571, 0.425, 0.4286, 0.4, 0.4286, 0.4, 0.4286, 0.425, 0.4286, 0.425, 0.5, 0.4, 0.5, 0.425, 0.5, 0.45, 0.5, 0.45, 0.5714, 0.425, 0.5714, 0.425, 0.5714, 0.45, 0.5714, 0.45, 0.6429, 0.425, 0.6429, 0.425, 0.6429, 0.45, 0.6429, 0.45, 0.7143, 0.425, 0.7143, 0.425, 0.7143, 0.45, 0.7143, 0.45, 0.7857, 0.425, 0.7857, 0.425, 0.7857, 0.45, 0.7857, 0.45, 0.8571, 0.425, 0.8571, 0.425, 0.8571, 0.45, 0.8571, 0.45, 0.9286, 0.425, 0.9286, 0.425, 0.9286, 0.45, 0.9286, 0.45, 1.0, 0.425, 1.0, 0.425, -2.22e-16, 0.45, -2.22e-16, 0.45, 0.07143, 0.425, 0.07143, 0.425, 0.07143, 0.45, 0.07143, 0.45, 0.1429, 0.425, 0.1429, 0.425, 0.1429, 0.45, 0.1429, 0.45, 0.2143, 0.425, 0.2143, 0.425, 0.2143, 0.45, 0.2143, 0.45, 0.2857, 0.425, 0.2857, 0.425, 0.2857, 0.45, 0.2857, 0.45, 0.3571, 0.425, 0.3571, 0.425, 0.3571, 0.45, 0.3571, 0.45, 0.4286, 0.425, 0.4286, 0.425, 0.4286, 0.45, 0.4286, 0.45, 0.5, 0.425, 0.5, 0.45, 0.5, 0.475, 0.5, 0.475, 0.5714, 0.45, 0.5714, 0.45, 0.5714, 0.475, 0.5714, 0.475, 0.6429, 0.45, 0.6429, 0.45, 0.6429, 0.475, 0.6429, 0.475, 0.7143, 0.45, 0.7143, 0.45, 0.7143, 0.475, 0.7143, 0.475, 0.7857, 0.45, 0.7857, 0.45, 0.7857, 0.475, 0.7857, 0.475, 0.8571, 0.45, 0.8571, 0.45, 0.8571, 0.475, 0.8571, 0.475, 0.9286, 0.45, 0.9286, 0.45, 0.9286, 0.475, 0.9286, 0.475, 1.0, 0.45, 1.0, 0.45, -2.22e-16, 0.475, -2.22e-16, 0.475, 0.07143, 0.45, 0.07143, 0.45, 0.07143, 0.475, 0.07143, 0.475, 0.1429, 0.45, 0.1429, 0.45, 0.1429, 0.475, 0.1429, 0.475, 0.2143, 0.45, 0.2143, 0.45, 0.2143, 0.475, 0.2143, 0.475, 0.2857, 0.45, 0.2857, 0.45, 0.2857, 0.475, 0.2857, 0.475, 0.3571, 0.45, 0.3571, 0.45, 0.3571, 0.475, 0.3571, 0.475, 0.4286, 0.45, 0.4286, 0.45, 0.4286, 0.475, 0.4286, 0.475, 0.5, 0.45, 0.5, 0.475, 0.5, 0.5, 0.5, 0.5, 0.5714, 0.475, 0.5714, 0.475, 0.5714, 0.5, 0.5714, 0.5, 0.6429, 0.475, 0.6429, 0.475, 0.6429, 0.5, 0.6429, 0.5, 0.7143, 0.475, 0.7143, 0.475, 0.7143, 0.5, 0.7143, 0.5, 0.7857, 0.475, 0.7857, 0.475, 0.7857, 0.5, 0.7857, 0.5, 0.8571, 0.475, 0.8571, 0.475, 0.8571, 0.5, 0.8571, 0.5, 0.9286, 0.475, 0.9286, 0.475, 0.9286, 0.5, 0.9286, 0.5, 1.0, 0.475, 1.0, 0.475, -2.22e-16, 0.5, -2.22e-16, 0.5, 0.07143, 0.475, 0.07143, 0.475, 0.07143, 0.5, 0.07143, 0.5, 0.1429, 0.475, 0.1429, 0.475, 0.1429, 0.5, 0.1429, 0.5, 0.2143, 0.475, 0.2143, 0.475, 0.2143, 0.5, 0.2143, 0.5, 0.2857, 0.475, 0.2857, 0.475, 0.2857, 0.5, 0.2857, 0.5, 0.3571, 0.475, 0.3571, 0.475, 0.3571, 0.5, 0.3571, 0.5, 0.4286, 0.475, 0.4286, 0.475, 0.4286, 0.5, 0.4286, 0.5, 0.5, 0.475, 0.5, 0.5, 0.5, 0.525, 0.5, 0.525, 0.5714, 0.5, 0.5714, 0.5, 0.5714, 0.525, 0.5714, 0.525, 0.6429, 0.5, 0.6429, 0.5, 0.6429, 0.525, 0.6429, 0.525, 0.7143, 0.5, 0.7143, 0.5, 0.7143, 0.525, 0.7143, 0.525, 0.7857, 0.5, 0.7857, 0.5, 0.7857, 0.525, 0.7857, 0.525, 0.8571, 0.5, 0.8571, 0.5, 0.8571, 0.525, 0.8571, 0.525, 0.9286, 0.5, 0.9286, 0.5, 0.9286, 0.525, 0.9286, 0.525, 1.0, 0.5, 1.0, 0.5, -2.22e-16, 0.525, -2.22e-16, 0.525, 0.07143, 0.5, 0.07143, 0.5, 0.07143, 0.525, 0.07143, 0.525, 0.1429, 0.5, 0.1429, 0.5, 0.1429, 0.525, 0.1429, 0.525, 0.2143, 0.5, 0.2143, 0.5, 0.2143, 0.525, 0.2143, 0.525, 0.2857, 0.5, 0.2857, 0.5, 0.2857, 0.525, 0.2857, 0.525, 0.3571, 0.5, 0.3571, 0.5, 0.3571, 0.525, 0.3571, 0.525, 0.4286, 0.5, 0.4286, 0.5, 0.4286, 0.525, 0.4286, 0.525, 0.5, 0.5, 0.5])
me_torus.update()

# ---- objects
ob_torus = bpy.data.objects.new('Torus', me_torus)
ob_light = bpy.data.objects.new('Light', light_light)
ob_camera = bpy.data.objects.new('Camera', cam_camera)

# ---- transforms, parenting, visibility, modifiers, constraints
ob_torus.location = (-0.06186, 0.03861, 0.1601)
ob_torus.scale = (0.9657, 0.94, -0.81)
_m = ob_torus.modifiers.new('Subdivision', 'SUBSURF')
_m.levels = 2
_m.render_levels = 3
ob_light.location = (4.059, 0.9995, 5.904)
ob_light.rotation_euler = (0.6503, 0.05522, 1.866)
ob_light.lock_rotations_4d = False
ob_light.empty_display_type = 'ARROWS'
ob_light.color = (0.0, 0.0, 0.0, 0.0)
ob_light.lineart.crease_threshold = 0.0
ob_camera.location = (7.342, -6.932, 4.958)
ob_camera.rotation_euler = (1.109, 0.0, 0.8149)
ob_camera.lock_rotations_4d = False
ob_camera.empty_display_type = 'ARROWS'
ob_camera.color = (0.0, 0.0, 0.0, 0.0)
ob_camera.display_type = 'WIRE'
ob_camera.lineart.crease_threshold = 0.0

# ---- collection membership
scene.collection.objects.link(ob_torus)
col_collection.objects.link(ob_light)
col_collection.objects.link(ob_camera)

# ---- scene / render settings (as saved in the file)
scene.camera = ob_camera
scene.frame_start = 1; scene.frame_end = 250; scene.frame_set(1)
scene.render.engine = 'BLENDER_EEVEE_NEXT'
bpy.context.view_layer.update()
